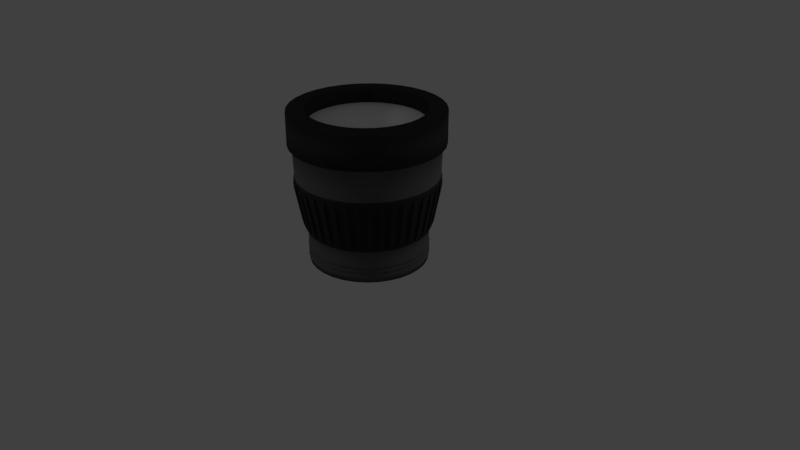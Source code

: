 # Source: Model_Fish_Eye_001.blend  (saved by Blender 2.79.0; exported with 4.5.12 LTS)
import bpy
from mathutils import Matrix  # noqa: F401  (used for matrix-valued properties, if any)

bpy.ops.wm.read_factory_settings(use_empty=True)
scene = bpy.context.scene
scene.name = 'Scene'

# ---- collections
col_collection_1 = bpy.data.collections.new('Collection 1'); scene.collection.children.link(col_collection_1)

# ---- materials (node trees are filled in below, after node groups)
mat_glass = bpy.data.materials.new('glass')
mat_glass.alpha_threshold = 0.0
mat_glass.use_transparent_shadow = False
mat_glass.roughness = 0.5
mat_material_001 = bpy.data.materials.new('Material.001')
mat_material_001.alpha_threshold = 0.0
mat_material_001.use_transparent_shadow = False
mat_material_001.diffuse_color = (0.1005, 0.1005, 0.1005, 1.0)
mat_material_001.specular_color = (0.6095, 0.6095, 0.6095)
mat_material_001.roughness = 0.5
mat_material_001.specular_intensity = 0.5397
mat_material_003 = bpy.data.materials.new('Material.003')
mat_material_003.alpha_threshold = 0.0
mat_material_003.use_transparent_shadow = False
mat_material_003.diffuse_color = (0.03007, 0.03007, 0.03007, 1.0)
mat_material_003.specular_color = (0.4432, 0.4432, 0.4432)
mat_material_003.roughness = 0.5
mat_material_003.specular_intensity = 0.3874
mat_material = bpy.data.materials.new('Material')
mat_material.alpha_threshold = 0.0
mat_material.use_transparent_shadow = False
mat_material.roughness = 0.5
mat_material.line_color = (0.0, 0.0, 0.0, 1.0)

# ---- material node trees

# ---- world
world_world = bpy.data.worlds.new('World'); scene.world = world_world
world_world.color = (0.05088, 0.05088, 0.05088)
world_world.use_sun_shadow = False
world_world.sun_shadow_jitter_overblur = 0.0
world_world.cycles.sampling_method = 'MANUAL'

# ---- cameras
cam_camera = bpy.data.cameras.new('Camera')
cam_camera.clip_end = 100.0
cam_camera.lens = 35.0
cam_camera.sensor_width = 32.0
cam_camera.sensor_height = 18.0
cam_camera.ortho_scale = 7.314
cam_camera.dof.focus_distance = 0.0
cam_camera.dof.aperture_fstop = 128.0

# ---- lights
light_lamp_004 = bpy.data.lights.new('Lamp.004', 'POINT')
light_lamp_004.transmission_factor = 0.0
light_lamp_004.cutoff_distance = 30.0
light_lamp_004.energy = 100.0
light_lamp_004.shadow_buffer_clip_start = 1.001
light_lamp_004.shadow_soft_size = 0.1
light_lamp_004.shadow_maximum_resolution = 0.006
light_lamp_004.use_absolute_resolution = True
light_lamp_002 = bpy.data.lights.new('Lamp.002', 'POINT')
light_lamp_002.transmission_factor = 0.0
light_lamp_002.cutoff_distance = 30.0
light_lamp_002.energy = 100.0
light_lamp_002.shadow_buffer_clip_start = 1.001
light_lamp_002.shadow_soft_size = 0.1
light_lamp_002.shadow_maximum_resolution = 0.006
light_lamp_002.use_absolute_resolution = True
light_lamp_001 = bpy.data.lights.new('Lamp.001', 'POINT')
light_lamp_001.transmission_factor = 0.0
light_lamp_001.cutoff_distance = 30.0
light_lamp_001.energy = 100.0
light_lamp_001.shadow_buffer_clip_start = 1.001
light_lamp_001.shadow_soft_size = 0.1
light_lamp_001.shadow_maximum_resolution = 0.006
light_lamp_001.use_absolute_resolution = True
light_lamp = bpy.data.lights.new('Lamp', 'POINT')
light_lamp.transmission_factor = 0.0
light_lamp.cutoff_distance = 30.0
light_lamp.energy = 100.0
light_lamp.shadow_buffer_clip_start = 1.001
light_lamp.shadow_soft_size = 0.1
light_lamp.shadow_maximum_resolution = 0.006
light_lamp.use_absolute_resolution = True

# ---- meshes
me_cylinder = bpy.data.meshes.new('Cylinder')
me_cylinder.from_pydata([(0.1928, 2.487, -1.057), (0.1928, 2.399, -1.003), (0.3909, 2.467, -1.057), (0.3739, 2.381, -1.003), (0.5815, 2.409, -1.057), (0.548, 2.329, -1.003), (0.757, 2.315, -1.057), (0.7085, 2.243, -1.003), (0.9109, 2.189, -1.057), (0.8492, 2.127, -1.003), (1.037, 2.035, -1.057), (0.9646, 1.987, -1.003), (1.131, 1.86, -1.057), (1.05, 1.826, -1.003), (1.189, 1.669, -1.057), (1.103, 1.652, -1.003), (1.208, 1.471, -1.057), (1.121, 1.471, -1.003), (1.189, 1.273, -1.057), (1.103, 1.29, -1.003), (1.131, 1.082, -1.057), (1.05, 1.116, -1.003), (1.037, 0.9067, -1.057), (0.9646, 0.9552, -1.003), (0.9109, 0.7528, -1.057), (0.8492, 0.8145, -1.003), (0.757, 0.6265, -1.057), (0.7085, 0.6991, -1.003), (0.5815, 0.5326, -1.057), (0.548, 0.6133, -1.003), (0.3909, 0.4748, -1.057), (0.3739, 0.5604, -1.003), (0.1928, 0.4553, -1.057), (0.1928, 0.5426, -1.003), (-0.005342, 0.4748, -1.057), (0.01169, 0.5604, -1.003), (-0.1959, 0.5326, -1.057), (-0.1624, 0.6133, -1.003), (-0.3714, 0.6265, -1.057), (-0.3229, 0.6991, -1.003), (-0.5254, 0.7528, -1.057), (-0.4636, 0.8145, -1.003), (-0.6517, 0.9067, -1.057), (-0.5791, 0.9552, -1.003), (-0.7455, 1.082, -1.057), (-0.6648, 1.116, -1.003), (-0.8033, 1.273, -1.057), (-0.7177, 1.29, -1.003), (-0.8228, 1.471, -1.057), (-0.7355, 1.471, -1.003), (-0.8033, 1.669, -1.057), (-0.7177, 1.652, -1.003), (-0.7455, 1.86, -1.057), (-0.6648, 1.826, -1.003), (-0.6517, 2.035, -1.057), (-0.5791, 1.987, -1.003), (-0.5254, 2.189, -1.057), (-0.4636, 2.127, -1.003), (-0.3714, 2.315, -1.057), (-0.3229, 2.243, -1.003), (-0.1959, 2.409, -1.057), (-0.1624, 2.329, -1.003), (-0.00534, 2.467, -1.057), (0.01169, 2.381, -1.003), (0.1928, 2.686, -6.46), (0.4298, 2.662, -6.46), (0.6577, 2.593, -6.46), (0.8677, 2.481, -6.46), (1.052, 2.33, -6.46), (1.203, 2.146, -6.46), (1.315, 1.936, -6.46), (1.384, 1.708, -6.46), (1.408, 1.471, -6.46), (1.384, 1.234, -6.46), (1.315, 1.006, -6.46), (1.203, 0.796, -6.46), (1.052, 0.6119, -6.46), (0.8677, 0.4608, -6.46), (0.6577, 0.3486, -6.46), (0.4298, 0.2795, -6.46), (0.1928, 0.2561, -6.46), (-0.0442, 0.2795, -6.46), (-0.2721, 0.3486, -6.46), (-0.4821, 0.4608, -6.46), (-0.6662, 0.6119, -6.46), (-0.8173, 0.796, -6.46), (-0.9295, 1.006, -6.46), (-0.9987, 1.234, -6.46), (-1.022, 1.471, -6.46), (-0.9986, 1.708, -6.46), (-0.9295, 1.936, -6.46), (-0.8173, 2.146, -6.46), (-0.6662, 2.33, -6.46), (-0.4821, 2.481, -6.46), (-0.2721, 2.593, -6.46), (-0.0442, 2.662, -6.46), (0.1928, 2.759, -6.565), (0.4442, 2.735, -6.565), (0.6859, 2.661, -6.565), (0.9087, 2.542, -6.565), (1.104, 2.382, -6.565), (1.264, 2.187, -6.565), (1.383, 1.964, -6.565), (1.457, 1.722, -6.565), (1.481, 1.471, -6.565), (1.457, 1.22, -6.565), (1.383, 0.9778, -6.565), (1.264, 0.755, -6.565), (1.104, 0.5598, -6.565), (0.9087, 0.3995, -6.565), (0.6859, 0.2804, -6.565), (0.4442, 0.2071, -6.565), (0.1928, 0.1823, -6.565), (-0.05859, 0.2071, -6.565), (-0.3003, 0.2804, -6.565), (-0.5231, 0.3995, -6.565), (-0.7184, 0.5598, -6.565), (-0.8786, 0.755, -6.565), (-0.9977, 0.9778, -6.565), (-1.071, 1.22, -6.565), (-1.096, 1.471, -6.565), (-1.071, 1.722, -6.565), (-0.9977, 1.964, -6.565), (-0.8786, 2.187, -6.565), (-0.7184, 2.382, -6.565), (-0.5231, 2.542, -6.565), (-0.3003, 2.661, -6.565), (-0.05859, 2.735, -6.565), (0.1928, 2.759, -8.614), (0.4442, 2.735, -8.614), (0.6859, 2.661, -8.614), (0.9087, 2.542, -8.614), (1.104, 2.382, -8.614), (1.264, 2.187, -8.614), (1.383, 1.964, -8.614), (1.457, 1.722, -8.614), (1.481, 1.471, -8.614), (1.457, 1.22, -8.614), (1.383, 0.9778, -8.614), (1.264, 0.755, -8.614), (1.104, 0.5598, -8.614), (0.9087, 0.3995, -8.614), (0.6859, 0.2804, -8.614), (0.4442, 0.2071, -8.614), (0.1928, 0.1823, -8.614), (-0.05859, 0.2071, -8.614), (-0.3003, 0.2804, -8.614), (-0.5231, 0.3995, -8.614), (-0.7184, 0.5598, -8.614), (-0.8786, 0.755, -8.614), (-0.9977, 0.9778, -8.614), (-1.071, 1.22, -8.614), (-1.096, 1.471, -8.614), (-1.071, 1.722, -8.614), (-0.9977, 1.964, -8.614), (-0.8786, 2.187, -8.614), (-0.7184, 2.382, -8.614), (-0.5231, 2.542, -8.614), (-0.3003, 2.661, -8.614), (-0.05859, 2.735, -8.614), (0.1928, 2.461, -8.706), (0.3859, 2.442, -8.706), (0.5716, 2.385, -8.706), (0.7428, 2.294, -8.706), (0.8928, 2.171, -8.706), (1.016, 2.021, -8.706), (1.107, 1.85, -8.706), (1.164, 1.664, -8.706), (1.183, 1.471, -8.706), (1.164, 1.278, -8.706), (1.107, 1.092, -8.706), (1.016, 0.9209, -8.706), (0.8928, 0.7709, -8.706), (0.7428, 0.6478, -8.706), (0.5716, 0.5563, -8.706), (0.3859, 0.5, -8.706), (0.1928, 0.481, -8.706), (-0.0003319, 0.5, -8.706), (-0.186, 0.5563, -8.706), (-0.3572, 0.6478, -8.706), (-0.5072, 0.7709, -8.706), (-0.6303, 0.9209, -8.706), (-0.7218, 1.092, -8.706), (-0.7781, 1.278, -8.706), (-0.7971, 1.471, -8.706), (-0.7781, 1.664, -8.706), (-0.7218, 1.85, -8.706), (-0.6303, 2.021, -8.706), (-0.5072, 2.171, -8.706), (-0.3572, 2.294, -8.706), (-0.186, 2.385, -8.706), (-0.0003301, 2.442, -8.706), (-0.543, 2.207, -1.132), (-0.6725, 2.049, -1.132), (1.154, 1.869, -1.132), (1.058, 2.049, -1.132), (0.3958, 0.4503, -1.132), (0.591, 0.5095, -1.132), (-0.8478, 1.471, -1.132), (-0.8279, 1.268, -1.132), (0.591, 2.432, -1.132), (0.3958, 2.492, -1.132), (1.058, 0.8928, -1.132), (1.154, 1.073, -1.132), (-0.5431, 0.7351, -1.132), (-0.3854, 0.6056, -1.132), (-0.3854, 2.336, -1.132), (1.213, 1.674, -1.132), (0.1928, 0.4303, -1.132), (-0.8279, 1.674, -1.132), (0.7709, 2.336, -1.132), (0.9286, 0.7351, -1.132), (-0.6725, 0.8928, -1.132), (-0.2054, 2.432, -1.132), (1.233, 1.471, -1.132), (-0.01022, 0.4503, -1.132), (-0.7686, 1.869, -1.132), (0.9286, 2.207, -1.132), (0.7709, 0.6056, -1.132), (-0.7686, 1.073, -1.132), (-0.01022, 2.492, -1.132), (1.213, 1.268, -1.132), (-0.2054, 0.5095, -1.132), (0.1928, 2.512, -1.132), (0.1928, 2.461, -7.728), (0.3859, 2.442, -7.728), (0.5716, 2.385, -7.728), (0.7428, 2.294, -7.728), (0.8928, 2.171, -7.728), (1.016, 2.021, -7.728), (1.107, 1.85, -7.728), (1.164, 1.664, -7.728), (1.183, 1.471, -7.728), (1.164, 1.278, -7.728), (1.107, 1.092, -7.728), (1.016, 0.9209, -7.728), (0.8928, 0.7709, -7.728), (0.7428, 0.6478, -7.728), (0.5716, 0.5563, -7.728), (0.3859, 0.5, -7.728), (0.1928, 0.481, -7.728), (-0.000332, 0.5, -7.728), (-0.186, 0.5563, -7.728), (-0.3572, 0.6478, -7.728), (-0.5072, 0.7709, -7.728), (-0.6303, 0.9209, -7.728), (-0.7218, 1.092, -7.728), (-0.7781, 1.278, -7.728), (-0.7971, 1.471, -7.728), (-0.7781, 1.664, -7.728), (-0.7218, 1.85, -7.728), (-0.6303, 2.021, -7.728), (-0.5072, 2.171, -7.728), (-0.3572, 2.294, -7.728), (-0.186, 2.385, -7.728), (-0.0003302, 2.442, -7.728), (-0.6653, 2.329, -4.422), (1.314, 1.935, -4.422), (0.4295, 0.2807, -4.422), (-1.021, 1.471, -4.422), (0.6572, 2.592, -4.422), (1.202, 0.7967, -4.422), (-0.6653, 0.6128, -4.422), (-0.4814, 2.48, -4.422), (1.383, 1.708, -4.422), (0.1928, 0.2573, -4.422), (-0.9974, 1.708, -4.422), (0.867, 2.48, -4.422), (1.051, 0.6128, -4.422), (-0.8162, 0.7967, -4.422), (-0.2716, 2.592, -4.422), (1.406, 1.471, -4.422), (-0.04396, 0.2807, -4.422), (-0.9284, 1.935, -4.422), (1.051, 2.329, -4.422), (0.867, 0.4619, -4.422), (-0.9284, 1.006, -4.422), (-0.04396, 2.661, -4.422), (1.383, 1.234, -4.422), (-0.2716, 0.3497, -4.422), (-0.8162, 2.145, -4.422), (1.202, 2.145, -4.422), (0.6572, 0.3497, -4.422), (-0.9974, 1.234, -4.422), (0.4295, 2.661, -4.422), (1.314, 1.006, -4.422), (-0.4814, 0.4619, -4.422), (0.1928, 2.684, -4.422), (-0.3647, 2.03, -5.758), (0.9278, 1.773, -5.758), (0.3503, 0.6923, -5.758), (-0.5968, 1.47, -5.758), (0.4989, 2.202, -5.758), (0.8546, 1.029, -5.758), (-0.3647, 0.9092, -5.758), (-0.2446, 2.128, -5.758), (0.9729, 1.624, -5.758), (0.1957, 0.6771, -5.758), (-0.5816, 1.624, -5.758), (0.6359, 2.128, -5.758), (0.756, 0.9092, -5.758), (-0.4633, 1.029, -5.758), (-0.1076, 2.202, -5.758), (0.9881, 1.47, -5.758), (0.04105, 0.6923, -5.758), (-0.5365, 1.773, -5.758), (0.756, 2.03, -5.758), (0.6359, 0.8106, -5.758), (-0.5365, 1.166, -5.758), (0.04105, 2.247, -5.758), (0.9729, 1.315, -5.758), (-0.1076, 0.7374, -5.758), (-0.4633, 1.91, -5.758), (0.8546, 1.91, -5.758), (0.4989, 0.7374, -5.758), (-0.5816, 1.315, -5.758), (0.3503, 2.247, -5.758), (0.9278, 1.166, -5.758), (-0.2446, 0.8106, -5.758), (0.1957, 2.262, -5.758), (-0.06808, 1.733, -6.6), (0.5402, 1.612, -6.6), (0.2684, 1.104, -6.6), (-0.1773, 1.47, -6.6), (0.3384, 1.814, -6.6), (0.5058, 1.262, -6.6), (-0.06808, 1.206, -6.6), (-0.01156, 1.78, -6.6), (0.5615, 1.542, -6.6), (0.1957, 1.097, -6.6), (-0.1702, 1.542, -6.6), (0.4029, 1.78, -6.6), (0.4594, 1.206, -6.6), (-0.1145, 1.262, -6.6), (0.05292, 1.814, -6.6), (0.5686, 1.47, -6.6), (0.1229, 1.104, -6.6), (-0.1489, 1.612, -6.6), (0.4594, 1.733, -6.6), (0.4029, 1.159, -6.6), (-0.1489, 1.327, -6.6), (0.1229, 1.835, -6.6), (0.5615, 1.397, -6.6), (0.05292, 1.125, -6.6), (-0.1145, 1.677, -6.6), (0.5058, 1.677, -6.6), (0.3384, 1.125, -6.6), (-0.1702, 1.397, -6.6), (0.2684, 1.835, -6.6), (0.5402, 1.327, -6.6), (-0.01156, 1.159, -6.6), (0.1957, 1.843, -6.6), (-0.3056, 1.804, -6.282), (-0.3613, 1.7, -6.282), (-0.3956, 1.587, -6.282), (-0.4072, 1.47, -6.282), (-0.03504, 0.9126, -6.282), (0.07805, 0.8783, -6.282), (0.1957, 0.8667, -6.282), (0.3133, 0.8783, -6.282), (0.7869, 1.352, -6.282), (0.7985, 1.47, -6.282), (0.7869, 1.587, -6.282), (0.7526, 1.7, -6.282), (0.07805, 2.061, -6.282), (-0.03504, 2.026, -6.282), (-0.1393, 1.971, -6.282), (-0.2306, 1.896, -6.282), (-0.3613, 1.239, -6.282), (-0.3056, 1.135, -6.282), (-0.2306, 1.043, -6.282), (-0.1393, 0.9683, -6.282), (0.5306, 0.9683, -6.282), (0.6219, 1.043, -6.282), (0.6969, 1.135, -6.282), (0.7526, 1.239, -6.282), (0.6219, 1.896, -6.282), (0.5306, 1.971, -6.282), (0.4263, 2.026, -6.282), (0.3133, 2.061, -6.282), (-0.3956, 1.352, -6.282), (0.1957, 2.072, -6.282), (0.4263, 0.9126, -6.282), (0.6969, 1.804, -6.282), (0.9777, 0.9468, -5.312), (1.065, 1.11, -5.312), (0.8606, 2.136, -5.312), (0.7178, 2.253, -5.312), (-0.329, 0.6868, -5.312), (-0.1661, 0.5998, -5.312), (0.5549, 2.34, -5.312), (0.3782, 2.394, -5.312), (-0.6759, 1.831, -5.312), (-0.7296, 1.654, -5.312), (1.118, 1.286, -5.312), (-0.7477, 1.47, -5.312), (-0.7296, 1.286, -5.312), (0.01062, 0.5462, -5.312), (0.1944, 0.5281, -5.312), (0.1944, 2.412, -5.312), (0.01063, 2.394, -5.312), (0.3782, 0.5462, -5.312), (0.5549, 0.5998, -5.312), (1.136, 1.47, -5.312), (1.118, 1.654, -5.312), (1.065, 1.831, -5.312), (0.9777, 1.994, -5.312), (-0.1661, 2.34, -5.312), (-0.329, 2.253, -5.312), (-0.6759, 1.11, -5.312), (-0.4717, 2.136, -5.312), (-0.5889, 1.994, -5.312), (-0.5889, 0.9468, -5.312), (-0.4717, 0.804, -5.312), (0.7178, 0.6868, -5.312), (0.8606, 0.804, -5.312), (0.1928, 2.489, 0.5961), (0.3915, 2.47, 0.5961), (0.5826, 2.412, 0.5961), (0.7586, 2.318, 0.5961), (0.913, 2.191, 0.5961), (1.04, 2.037, 0.5961), (1.134, 1.861, 0.5961), (1.192, 1.67, 0.5961), (1.211, 1.471, 0.5961), (1.192, 1.272, 0.5961), (1.134, 1.081, 0.5961), (1.04, 0.9051, 0.5961), (0.913, 0.7507, 0.5961), (0.7586, 0.6241, 0.5961), (0.5826, 0.5299, 0.5961), (0.3915, 0.472, 0.5961), (0.1928, 0.4524, 0.5961), (-0.005904, 0.472, 0.5961), (-0.197, 0.5299, 0.5961), (-0.3731, 0.6241, 0.5961), (-0.5274, 0.7507, 0.5961), (-0.6541, 0.9051, 0.5961), (-0.7482, 1.081, 0.5961), (-0.8061, 1.272, 0.5961), (-0.8257, 1.471, 0.5961), (-0.8061, 1.67, 0.5961), (-0.7482, 1.861, 0.5961), (-0.6541, 2.037, 0.5961), (-0.5274, 2.191, 0.5961), (-0.373, 2.318, 0.5961), (-0.197, 2.412, 0.5961), (-0.005902, 2.47, 0.5961), (0.1928, 2.489, 0.6549), (0.3915, 2.47, 0.6549), (0.5826, 2.412, 0.6549), (0.7586, 2.318, 0.6549), (0.913, 2.191, 0.6549), (1.04, 2.037, 0.6549), (1.134, 1.861, 0.6549), (1.192, 1.67, 0.6549), (1.211, 1.471, 0.6549), (1.192, 1.272, 0.6549), (1.134, 1.081, 0.6549), (1.04, 0.9051, 0.6549), (0.913, 0.7507, 0.6549), (0.7586, 0.6241, 0.6549), (0.5826, 0.5299, 0.6549), (0.3915, 0.472, 0.6549), (0.1928, 0.4524, 0.6549), (-0.005904, 0.472, 0.6549), (-0.197, 0.5299, 0.6549), (-0.3731, 0.6241, 0.6549), (-0.5274, 0.7507, 0.6549), (-0.6541, 0.9051, 0.6549), (-0.7482, 1.081, 0.6549), (-0.8061, 1.272, 0.6549), (-0.8257, 1.471, 0.6549), (-0.8061, 1.67, 0.6549), (-0.7482, 1.861, 0.6549), (-0.6541, 2.037, 0.6549), (-0.5274, 2.191, 0.6549), (-0.373, 2.318, 0.6549), (-0.197, 2.412, 0.6549), (-0.005902, 2.47, 0.6549), (0.3914, 2.47, 0.3232), (0.5825, 2.412, 0.3232), (0.7585, 2.318, 0.3232), (0.9128, 2.191, 0.3232), (1.039, 2.037, 0.3232), (1.134, 1.861, 0.3232), (1.191, 1.67, 0.3232), (1.211, 1.471, 0.3232), (1.191, 1.272, 0.3232), (1.134, 1.081, 0.3232), (1.039, 0.9052, 0.3232), (0.9128, 0.7509, 0.3232), (0.7585, 0.6243, 0.3232), (0.5825, 0.5302, 0.3232), (0.3914, 0.4722, 0.3232), (0.1928, 0.4526, 0.3232), (-0.005858, 0.4722, 0.3232), (-0.1969, 0.5302, 0.3232), (-0.3729, 0.6243, 0.3232), (-0.5272, 0.7509, 0.3232), (-0.6539, 0.9052, 0.3232), (-0.748, 1.081, 0.3232), (-0.8059, 1.272, 0.3232), (-0.8255, 1.471, 0.3232), (-0.8059, 1.67, 0.3232), (-0.748, 1.861, 0.3232), (-0.6539, 2.037, 0.3232), (-0.5272, 2.191, 0.3232), (-0.3729, 2.318, 0.3232), (-0.1969, 2.412, 0.3232), (-0.005856, 2.47, 0.3232), (0.1928, 2.489, 0.3232), (0.3914, 2.47, 0.2629), (0.5825, 2.412, 0.2629), (0.7585, 2.318, 0.2629), (0.9128, 2.191, 0.2629), (1.039, 2.037, 0.2629), (1.134, 1.861, 0.2629), (1.191, 1.67, 0.2629), (1.211, 1.471, 0.2629), (1.191, 1.272, 0.2629), (1.134, 1.081, 0.2629), (1.039, 0.9052, 0.2629), (0.9128, 0.7509, 0.2629), (0.7585, 0.6243, 0.2629), (0.5825, 0.5302, 0.2629), (0.3914, 0.4722, 0.2629), (0.1928, 0.4526, 0.2629), (-0.005858, 0.4722, 0.2629), (-0.1969, 0.5302, 0.2629), (-0.3729, 0.6243, 0.2629), (-0.5272, 0.7509, 0.2629), (-0.6539, 0.9052, 0.2629), (-0.748, 1.081, 0.2629), (-0.8059, 1.272, 0.2629), (-0.8255, 1.471, 0.2629), (-0.8059, 1.67, 0.2629), (-0.748, 1.861, 0.2629), (-0.6539, 2.037, 0.2629), (-0.5272, 2.191, 0.2629), (-0.3729, 2.318, 0.2629), (-0.1969, 2.412, 0.2629), (-0.005856, 2.47, 0.2629), (0.1928, 2.489, 0.2629), (0.3914, 2.47, 0.004563), (0.5825, 2.412, 0.004563), (0.7585, 2.318, 0.004563), (0.9128, 2.191, 0.004563), (1.039, 2.037, 0.004563), (1.134, 1.861, 0.004563), (1.191, 1.67, 0.004563), (1.211, 1.471, 0.004563), (1.191, 1.272, 0.004563), (1.134, 1.081, 0.004563), (1.039, 0.9052, 0.004563), (0.9128, 0.7509, 0.004563), (0.7585, 0.6243, 0.004563), (0.5825, 0.5302, 0.004563), (0.3914, 0.4722, 0.004563), (0.1928, 0.4526, 0.004563), (-0.005858, 0.4722, 0.004563), (-0.1969, 0.5302, 0.004563), (-0.3729, 0.6243, 0.004563), (-0.5272, 0.7509, 0.004563), (-0.6539, 0.9052, 0.004563), (-0.748, 1.081, 0.004563), (-0.8059, 1.272, 0.004563), (-0.8255, 1.471, 0.004563), (-0.8059, 1.67, 0.004563), (-0.748, 1.861, 0.004563), (-0.6539, 2.037, 0.004563), (-0.5272, 2.191, 0.004563), (-0.3729, 2.318, 0.004563), (-0.1969, 2.412, 0.004563), (-0.005856, 2.47, 0.004563), (0.1928, 2.489, 0.004563), (0.3914, 2.47, -0.06889), (0.5825, 2.412, -0.06889), (0.7585, 2.318, -0.06889), (0.9128, 2.191, -0.06889), (1.039, 2.037, -0.06889), (1.134, 1.861, -0.06889), (1.191, 1.67, -0.06889), (1.211, 1.471, -0.06889), (1.191, 1.272, -0.06889), (1.134, 1.081, -0.06889), (1.039, 0.9052, -0.06889), (0.9128, 0.7509, -0.06889), (0.7585, 0.6243, -0.06889), (0.5825, 0.5302, -0.06889), (0.3914, 0.4722, -0.06889), (0.1928, 0.4526, -0.06889), (-0.005858, 0.4722, -0.06889), (-0.1969, 0.5302, -0.06889), (-0.3729, 0.6243, -0.06889), (-0.5272, 0.7509, -0.06889), (-0.6539, 0.9052, -0.06889), (-0.748, 1.081, -0.06889), (-0.8059, 1.272, -0.06889), (-0.8255, 1.471, -0.06889), (-0.8059, 1.67, -0.06889), (-0.748, 1.861, -0.06889), (-0.6539, 2.037, -0.06889), (-0.5272, 2.191, -0.06889), (-0.3729, 2.318, -0.06889), (-0.1969, 2.412, -0.06889), (-0.005856, 2.47, -0.06889), (0.1928, 2.489, -0.06889), (0.1928, 2.476, 0.7151), (0.3889, 2.457, 0.7151), (0.5775, 2.4, 0.7151), (0.7513, 2.307, 0.7151), (0.9036, 2.182, 0.7151), (1.029, 2.029, 0.7151), (1.122, 1.856, 0.7151), (1.179, 1.667, 0.7151), (1.198, 1.471, 0.7151), (1.179, 1.275, 0.7151), (1.122, 1.086, 0.7151), (1.029, 0.9124, 0.7151), (0.9036, 0.7601, 0.7151), (0.7513, 0.635, 0.7151), (0.5775, 0.5421, 0.7151), (0.3889, 0.4849, 0.7151), (0.1928, 0.4656, 0.7151), (-0.003326, 0.4849, 0.7151), (-0.1919, 0.5421, 0.7151), (-0.3657, 0.635, 0.7151), (-0.518, 0.7601, 0.7151), (-0.6431, 0.9124, 0.7151), (-0.736, 1.086, 0.7151), (-0.7932, 1.275, 0.7151), (-0.8125, 1.471, 0.7151), (-0.7932, 1.667, 0.7151), (-0.736, 1.856, 0.7151), (-0.6431, 2.029, 0.7151), (-0.518, 2.182, 0.7151), (-0.3657, 2.307, 0.7151), (-0.1919, 2.4, 0.7151), (-0.003324, 2.457, 0.7151), (0.1928, 2.477, 0.5555), (0.389, 2.457, 0.5555), (0.5777, 2.4, 0.5555), (0.7516, 2.307, 0.5555), (0.904, 2.182, 0.5555), (1.029, 2.03, 0.5555), (1.122, 1.856, 0.5555), (1.179, 1.667, 0.5555), (1.199, 1.471, 0.5555), (1.179, 1.275, 0.5555), (1.122, 1.086, 0.5555), (1.029, 0.9121, 0.5555), (0.904, 0.7597, 0.5555), (0.7516, 0.6346, 0.5555), (0.5777, 0.5416, 0.5555), (0.389, 0.4844, 0.5555), (0.1928, 0.4651, 0.5555), (-0.003435, 0.4844, 0.5555), (-0.1921, 0.5416, 0.5555), (-0.366, 0.6346, 0.5555), (-0.5184, 0.7597, 0.5555), (-0.6435, 0.9121, 0.5555), (-0.7365, 1.086, 0.5555), (-0.7937, 1.275, 0.5555), (-0.813, 1.471, 0.5555), (-0.7937, 1.667, 0.5555), (-0.7365, 1.856, 0.5555), (-0.6435, 2.03, 0.5555), (-0.5184, 2.182, 0.5555), (-0.366, 2.307, 0.5555), (-0.1921, 2.4, 0.5555), (-0.003433, 2.457, 0.5555), (0.3891, 2.458, 0.3583), (0.5778, 2.4, 0.3583), (0.7517, 2.307, 0.3583), (0.9042, 2.182, 0.3583), (1.029, 2.03, 0.3583), (1.122, 1.856, 0.3583), (1.18, 1.667, 0.3583), (1.199, 1.471, 0.3583), (1.18, 1.275, 0.3583), (1.122, 1.086, 0.3583), (1.029, 0.912, 0.3583), (0.9042, 0.7595, 0.3583), (0.7517, 0.6344, 0.3583), (0.5778, 0.5414, 0.3583), (0.3891, 0.4842, 0.3583), (0.1928, 0.4648, 0.3583), (-0.003481, 0.4842, 0.3583), (-0.1922, 0.5414, 0.3583), (-0.3661, 0.6344, 0.3583), (-0.5186, 0.7595, 0.3583), (-0.6437, 0.912, 0.3583), (-0.7367, 1.086, 0.3583), (-0.7939, 1.275, 0.3583), (-0.8133, 1.471, 0.3583), (-0.7939, 1.667, 0.3583), (-0.7367, 1.856, 0.3583), (-0.6437, 2.03, 0.3583), (-0.5186, 2.182, 0.3583), (-0.3661, 2.307, 0.3583), (-0.1922, 2.4, 0.3583), (-0.003479, 2.458, 0.3583), (0.1928, 2.477, 0.3583), (0.1928, 2.476, 0.2195), (0.389, 2.457, 0.2195), (0.5776, 2.4, 0.2195), (0.7514, 2.307, 0.2195), (0.9038, 2.182, 0.2195), (1.029, 2.03, 0.2195), (1.122, 1.856, 0.2195), (1.179, 1.667, 0.2195), (1.198, 1.471, 0.2195), (1.179, 1.275, 0.2195), (1.122, 1.086, 0.2195), (1.029, 0.9123, 0.2195), (0.9038, 0.7599, 0.2195), (0.7514, 0.6348, 0.2195), (0.5776, 0.5419, 0.2195), (0.389, 0.4847, 0.2195), (0.1928, 0.4654, 0.2195), (-0.003376, 0.4847, 0.2195), (-0.192, 0.5419, 0.2195), (-0.3659, 0.6348, 0.2195), (-0.5182, 0.7599, 0.2195), (-0.6433, 0.9123, 0.2195), (-0.7362, 1.086, 0.2195), (-0.7934, 1.275, 0.2195), (-0.8127, 1.471, 0.2195), (-0.7934, 1.667, 0.2195), (-0.7362, 1.856, 0.2195), (-0.6433, 2.03, 0.2195), (-0.5182, 2.182, 0.2195), (-0.3658, 2.307, 0.2195), (-0.192, 2.4, 0.2195), (-0.003374, 2.457, 0.2195), (0.3889, 2.457, 0.03259), (0.5776, 2.4, 0.03259), (0.7514, 2.307, 0.03259), (0.9038, 2.182, 0.03259), (1.029, 2.03, 0.03259), (1.122, 1.856, 0.03259), (1.179, 1.667, 0.03259), (1.198, 1.471, 0.03259), (1.179, 1.275, 0.03259), (1.122, 1.086, 0.03259), (1.029, 0.9123, 0.03259), (0.9038, 0.7599, 0.03259), (0.7514, 0.6349, 0.03259), (0.5776, 0.542, 0.03259), (0.3889, 0.4848, 0.03259), (0.1928, 0.4655, 0.03259), (-0.00336, 0.4848, 0.03259), (-0.192, 0.542, 0.03259), (-0.3658, 0.6349, 0.03259), (-0.5182, 0.7599, 0.03259), (-0.6432, 0.9123, 0.03259), (-0.7361, 1.086, 0.03259), (-0.7933, 1.275, 0.03259), (-0.8127, 1.471, 0.03259), (-0.7933, 1.667, 0.03259), (-0.7361, 1.856, 0.03259), (-0.6432, 2.03, 0.03259), (-0.5182, 2.182, 0.03259), (-0.3658, 2.307, 0.03259), (-0.192, 2.4, 0.03259), (-0.003358, 2.457, 0.03259), (0.1928, 2.476, 0.03259), (0.3889, 2.457, -0.1082), (0.5776, 2.4, -0.1082), (0.7514, 2.307, -0.1082), (0.9038, 2.182, -0.1082), (1.029, 2.03, -0.1082), (1.122, 1.856, -0.1082), (1.179, 1.667, -0.1082), (1.198, 1.471, -0.1082), (1.179, 1.275, -0.1082), (1.122, 1.086, -0.1082), (1.029, 0.9123, -0.1082), (0.9038, 0.7599, -0.1082), (0.7514, 0.6349, -0.1082), (0.5776, 0.542, -0.1082), (0.3889, 0.4848, -0.1082), (0.1928, 0.4655, -0.1082), (-0.003358, 0.4848, -0.1082), (-0.192, 0.542, -0.1082), (-0.3658, 0.6349, -0.1082), (-0.5182, 0.7599, -0.1082), (-0.6432, 0.9123, -0.1082), (-0.7361, 1.086, -0.1082), (-0.7933, 1.275, -0.1082), (-0.8127, 1.471, -0.1082), (-0.7933, 1.667, -0.1082), (-0.7361, 1.856, -0.1082), (-0.6432, 2.03, -0.1082), (-0.5182, 2.182, -0.1082), (-0.3658, 2.307, -0.1082), (-0.192, 2.4, -0.1082), (-0.003356, 2.457, -0.1082), (0.1928, 2.476, -0.1082), (0.1928, 2.476, 0.9797), (0.3889, 2.457, 0.9797), (0.5776, 2.4, 0.9797), (0.7514, 2.307, 0.9797), (0.9037, 2.182, 0.9797), (1.029, 2.029, 0.9797), (1.122, 1.856, 0.9797), (1.179, 1.667, 0.9797), (1.198, 1.471, 0.9797), (1.179, 1.275, 0.9797), (1.122, 1.086, 0.9797), (1.029, 0.9123, 0.9797), (0.9037, 0.76, 0.9797), (0.7514, 0.6349, 0.9797), (0.5776, 0.542, 0.9797), (0.3889, 0.4848, 0.9797), (0.1928, 0.4655, 0.9797), (-0.003356, 0.4848, 0.9797), (-0.192, 0.542, 0.9797), (-0.3658, 0.6349, 0.9797), (-0.5182, 0.76, 0.9797), (-0.6432, 0.9123, 0.9797), (-0.7361, 1.086, 0.9797), (-0.7933, 1.275, 0.9797), (-0.8126, 1.471, 0.9797), (-0.7933, 1.667, 0.9797), (-0.7361, 1.856, 0.9797), (-0.6432, 2.029, 0.9797), (-0.5182, 2.182, 0.9797), (-0.3658, 2.307, 0.9797), (-0.192, 2.4, 0.9797), (-0.003354, 2.457, 0.9797), (0.1191, 0.3258, -4.322), (0.1418, 0.4811, -1.281), (0.1134, 0.2633, -4.278), (0.1347, 0.4276, -1.237), (0.02957, 0.3342, -4.319), (0.05223, 0.4895, -1.278), (0.02379, 0.2717, -4.274), (0.04511, 0.436, -1.233), (0.1223, 0.3472, -3.903), (0.1151, 0.27, -3.859), (0.02556, 0.2784, -3.855), (0.03269, 0.3556, -3.9), (0.1384, 0.4581, -1.731), (0.1313, 0.3809, -1.686), (0.04176, 0.3893, -1.683), (0.04888, 0.4665, -1.727), (0.3027, 0.3226, -4.322), (0.3002, 0.4795, -1.281), (0.3071, 0.2599, -4.278), (0.3018, 0.4255, -1.237), (0.213, 0.3165, -4.319), (0.2104, 0.4735, -1.278), (0.2173, 0.2539, -4.274), (0.212, 0.4195, -1.233), (0.3024, 0.3442, -3.903), (0.3077, 0.2668, -3.859), (0.218, 0.2608, -3.855), (0.2126, 0.3382, -3.9), (0.3006, 0.4563, -1.731), (0.3059, 0.3789, -1.686), (0.2162, 0.3729, -1.683), (0.2108, 0.4503, -1.727), (0.4835, 0.3547, -4.322), (0.4559, 0.5092, -1.281), (0.4979, 0.2936, -4.278), (0.4661, 0.4562, -1.237), (0.3959, 0.3344, -4.319), (0.3682, 0.4889, -1.278), (0.4102, 0.2732, -4.274), (0.3784, 0.4358, -1.233), (0.4797, 0.376, -3.903), (0.4974, 0.3005, -3.859), (0.4098, 0.2802, -3.855), (0.3921, 0.3557, -3.9), (0.46, 0.4864, -1.731), (0.4776, 0.4109, -1.686), (0.39, 0.3905, -1.683), (0.3723, 0.466, -1.727), (0.6568, 0.4155, -4.322), (0.6047, 0.5635, -1.281), (0.6808, 0.3574, -4.278), (0.6233, 0.5128, -1.237), (0.5736, 0.3813, -4.319), (0.5215, 0.5294, -1.278), (0.5976, 0.3233, -4.274), (0.5401, 0.4787, -1.233), (0.6497, 0.4359, -3.903), (0.6792, 0.3642, -3.859), (0.596, 0.33, -3.855), (0.5664, 0.4017, -3.9), (0.6124, 0.5416, -1.731), (0.642, 0.4699, -1.686), (0.5588, 0.4358, -1.683), (0.5292, 0.5075, -1.727), (0.8282, 0.5091, -4.322), (0.753, 0.6469, -1.281), (0.8611, 0.4557, -4.278), (0.7794, 0.5998, -1.237), (0.7515, 0.4621, -4.319), (0.6763, 0.5999, -1.278), (0.7844, 0.4086, -4.274), (0.7028, 0.5528, -1.233), (0.8178, 0.5281, -3.903), (0.8585, 0.4621, -3.859), (0.7818, 0.4151, -3.855), (0.7411, 0.4811, -3.9), (0.7641, 0.6265, -1.731), (0.8048, 0.5605, -1.686), (0.7281, 0.5135, -1.683), (0.6874, 0.5795, -1.727), (0.9733, 0.6216, -4.322), (0.877, 0.7456, -1.281), (1.014, 0.5742, -4.278), (0.9107, 0.7033, -1.237), (0.9052, 0.5629, -4.319), (0.8089, 0.6868, -1.278), (0.9463, 0.5154, -4.274), (0.8425, 0.6446, -1.233), (0.96, 0.6387, -3.903), (1.011, 0.5801, -3.859), (0.9427, 0.5213, -3.855), (0.8919, 0.58, -3.9), (0.8912, 0.7272, -1.731), (0.942, 0.6686, -1.686), (0.8739, 0.6099, -1.683), (0.8231, 0.6685, -1.727), (1.099, 0.7559, -4.322), (0.9836, 0.8628, -1.281), (1.147, 0.7157, -4.278), (1.024, 0.8266, -1.237), (1.041, 0.687, -4.319), (0.9258, 0.7939, -1.278), (1.089, 0.6468, -4.274), (0.9658, 0.7576, -1.233), (1.083, 0.7707, -3.903), (1.142, 0.7209, -3.859), (1.084, 0.652, -3.855), (1.025, 0.7018, -3.9), (1.001, 0.847, -1.731), (1.06, 0.7973, -1.686), (1.002, 0.7284, -1.683), (0.9428, 0.7781, -1.727), (1.201, 0.9086, -4.322), (1.07, 0.9957, -1.281), (1.255, 0.8766, -4.278), (1.115, 0.9663, -1.237), (1.155, 0.8313, -4.319), (1.024, 0.9184, -1.278), (1.209, 0.7993, -4.274), (1.069, 0.889, -1.233), (1.183, 0.9206, -3.903), (1.249, 0.8811, -3.859), (1.203, 0.8038, -3.855), (1.137, 0.8433, -3.9), (1.089, 0.9828, -1.731), (1.156, 0.9433, -1.686), (1.11, 0.866, -1.683), (1.043, 0.9055, -1.727), (1.276, 1.076, -4.322), (1.133, 1.141, -1.281), (1.334, 1.053, -4.278), (1.183, 1.119, -1.237), (1.243, 0.992, -4.319), (1.1, 1.057, -1.278), (1.301, 0.969, -4.274), (1.15, 1.035, -1.233), (1.256, 1.085, -3.903), (1.329, 1.056, -3.859), (1.295, 0.9726, -3.855), (1.223, 1.001, -3.9), (1.154, 1.131, -1.731), (1.226, 1.103, -1.686), (1.193, 1.019, -1.683), (1.121, 1.047, -1.727), (1.324, 1.253, -4.322), (1.173, 1.294, -1.281), (1.386, 1.24, -4.278), (1.225, 1.28, -1.237), (1.305, 1.165, -4.319), (1.154, 1.206, -1.278), (1.367, 1.152, -4.274), (1.206, 1.193, -1.233), (1.304, 1.258, -3.903), (1.379, 1.242, -3.859), (1.36, 1.154, -3.855), (1.284, 1.171, -3.9), (1.195, 1.288, -1.731), (1.271, 1.272, -1.686), (1.252, 1.184, -1.683), (1.176, 1.2, -1.727), (1.344, 1.435, -4.322), (1.188, 1.452, -1.281), (1.407, 1.432, -4.278), (1.242, 1.447, -1.237), (1.339, 1.346, -4.319), (1.183, 1.362, -1.278), (1.402, 1.342, -4.274), (1.237, 1.357, -1.233), (1.322, 1.438, -3.903), (1.4, 1.434, -3.859), (1.395, 1.344, -3.855), (1.318, 1.348, -3.9), (1.211, 1.449, -1.731), (1.288, 1.445, -1.686), (1.284, 1.356, -1.683), (1.206, 1.36, -1.727), (1.337, 1.619, -4.322), (1.18, 1.61, -1.281), (1.399, 1.626, -4.278), (1.234, 1.614, -1.237), (1.346, 1.529, -4.319), (1.19, 1.52, -1.278), (1.409, 1.536, -4.274), (1.244, 1.524, -1.233), (1.315, 1.618, -3.903), (1.392, 1.626, -3.859), (1.402, 1.537, -3.855), (1.325, 1.528, -3.9), (1.203, 1.611, -1.731), (1.28, 1.62, -1.686), (1.29, 1.53, -1.683), (1.213, 1.522, -1.727), (1.297, 1.798, -4.322), (1.144, 1.764, -1.281), (1.358, 1.815, -4.278), (1.197, 1.777, -1.237), (1.321, 1.711, -4.319), (1.168, 1.677, -1.278), (1.382, 1.728, -4.274), (1.221, 1.69, -1.233), (1.276, 1.793, -3.903), (1.351, 1.814, -3.859), (1.375, 1.727, -3.855), (1.3, 1.707, -3.9), (1.167, 1.769, -1.731), (1.241, 1.79, -1.686), (1.265, 1.703, -1.683), (1.191, 1.682, -1.727), (1.23, 1.969, -4.322), (1.084, 1.911, -1.281), (1.287, 1.995, -4.278), (1.134, 1.931, -1.237), (1.267, 1.887, -4.319), (1.121, 1.829, -1.278), (1.324, 1.913, -4.274), (1.171, 1.85, -1.233), (1.21, 1.961, -3.903), (1.28, 1.993, -3.859), (1.317, 1.911, -3.855), (1.247, 1.879, -3.9), (1.105, 1.919, -1.731), (1.176, 1.952, -1.686), (1.213, 1.87, -1.683), (1.143, 1.838, -1.727), (1.143, 2.126, -4.322), (1.008, 2.046, -1.281), (1.195, 2.162, -4.278), (1.054, 2.074, -1.237), (1.193, 2.052, -4.319), (1.058, 1.971, -1.278), (1.245, 2.087, -4.274), (1.104, 1.999, -1.233), (1.124, 2.115, -3.903), (1.189, 2.159, -3.859), (1.239, 2.084, -3.855), (1.174, 2.041, -3.9), (1.028, 2.058, -1.731), (1.092, 2.101, -1.686), (1.143, 2.026, -1.683), (1.078, 1.983, -1.727), (1.025, 2.267, -4.322), (0.9047, 2.166, -1.281), (1.07, 2.31, -4.278), (0.9455, 2.201, -1.237), (1.086, 2.201, -4.319), (0.9661, 2.1, -1.278), (1.132, 2.244, -4.274), (1.007, 2.135, -1.233), (1.008, 2.253, -3.903), (1.065, 2.306, -3.859), (1.126, 2.24, -3.855), (1.07, 2.187, -3.9), (0.9224, 2.181, -1.731), (0.979, 2.234, -1.686), (1.04, 2.168, -1.683), (0.9839, 2.115, -1.727), (0.8658, 2.405, -4.322), (0.7637, 2.286, -1.281), (0.9041, 2.455, -4.278), (0.7983, 2.327, -1.237), (0.937, 2.35, -4.319), (0.8349, 2.231, -1.278), (0.9753, 2.4, -4.274), (0.8695, 2.272, -1.233), (0.8518, 2.389, -3.903), (0.899, 2.45, -3.859), (0.9702, 2.395, -3.855), (0.9229, 2.334, -3.9), (0.7788, 2.303, -1.731), (0.8261, 2.365, -1.686), (0.8973, 2.31, -1.683), (0.85, 2.248, -1.727), (0.7092, 2.501, -4.322), (0.6275, 2.367, -1.281), (0.739, 2.556, -4.278), (0.655, 2.413, -1.237), (0.7883, 2.458, -4.319), (0.7065, 2.324, -1.278), (0.8181, 2.513, -4.274), (0.7341, 2.37, -1.233), (0.6979, 2.482, -3.903), (0.7347, 2.551, -3.859), (0.8138, 2.508, -3.855), (0.777, 2.439, -3.9), (0.6395, 2.387, -1.731), (0.6764, 2.455, -1.686), (0.7554, 2.412, -1.683), (0.7186, 2.344, -1.727), (0.5392, 2.57, -4.322), (0.48, 2.425, -1.281), (0.5598, 2.63, -4.278), (0.4997, 2.475, -1.237), (0.6241, 2.541, -4.319), (0.565, 2.395, -1.278), (0.6447, 2.6, -4.274), (0.5847, 2.446, -1.233), (0.531, 2.55, -3.903), (0.5564, 2.624, -3.859), (0.6414, 2.594, -3.855), (0.616, 2.521, -3.9), (0.4888, 2.446, -1.731), (0.5142, 2.52, -1.686), (0.5991, 2.49, -1.683), (0.5737, 2.417, -1.727), (0.3603, 2.612, -4.322), (0.3252, 2.459, -1.281), (0.371, 2.673, -4.278), (0.3366, 2.511, -1.237), (0.4489, 2.596, -4.319), (0.4138, 2.443, -1.278), (0.4596, 2.658, -4.274), (0.4252, 2.496, -1.233), (0.3554, 2.59, -3.903), (0.3687, 2.667, -3.859), (0.4573, 2.651, -3.855), (0.444, 2.575, -3.9), (0.3304, 2.481, -1.731), (0.3437, 2.558, -1.686), (0.4323, 2.542, -1.683), (0.419, 2.466, -1.727), (0.177, 2.624, -4.322), (0.1669, 2.467, -1.281), (0.1777, 2.686, -4.278), (0.1697, 2.521, -1.237), (0.267, 2.622, -4.319), (0.2569, 2.466, -1.278), (0.2677, 2.685, -4.274), (0.2597, 2.52, -1.233), (0.1756, 2.602, -3.903), (0.1765, 2.68, -3.859), (0.2665, 2.678, -3.855), (0.2656, 2.601, -3.9), (0.1684, 2.49, -1.731), (0.1693, 2.568, -1.686), (0.2593, 2.566, -1.683), (0.2584, 2.489, -1.727), (-0.005773, 2.606, -4.322), (0.009382, 2.45, -1.281), (-0.01513, 2.668, -4.278), (0.003493, 2.504, -1.237), (0.08321, 2.619, -4.319), (0.09836, 2.463, -1.278), (0.07385, 2.681, -4.274), (0.09248, 2.517, -1.233), (-0.003684, 2.585, -3.903), (-0.01524, 2.661, -3.859), (0.07374, 2.675, -3.855), (0.0853, 2.598, -3.9), (0.007141, 2.473, -1.731), (-0.004419, 2.55, -1.686), (0.08456, 2.563, -1.683), (0.09612, 2.486, -1.727), (-0.1834, 2.563, -4.322), (-0.1434, 2.412, -1.281), (-0.2026, 2.623, -4.278), (-0.1578, 2.464, -1.237), (-0.09769, 2.591, -4.319), (-0.05767, 2.439, -1.278), (-0.1169, 2.65, -4.274), (-0.07209, 2.491, -1.233), (-0.1779, 2.542, -3.903), (-0.2016, 2.616, -3.859), (-0.1159, 2.644, -3.855), (-0.09217, 2.57, -3.9), (-0.1493, 2.434, -1.731), (-0.173, 2.508, -1.686), (-0.0873, 2.535, -1.683), (-0.06359, 2.461, -1.727), (-0.3512, 2.489, -4.322), (-0.2874, 2.345, -1.281), (-0.3798, 2.545, -4.278), (-0.31, 2.395, -1.237), (-0.271, 2.53, -4.319), (-0.2072, 2.386, -1.278), (-0.2996, 2.586, -4.274), (-0.2298, 2.435, -1.233), (-0.3424, 2.469, -3.903), (-0.3777, 2.538, -3.859), (-0.2975, 2.579, -3.855), (-0.2622, 2.51, -3.9), (-0.2968, 2.367, -1.731), (-0.3321, 2.436, -1.686), (-0.2519, 2.477, -1.683), (-0.2166, 2.407, -1.727), (-0.505, 2.388, -4.322), (-0.419, 2.257, -1.281), (-0.5421, 2.439, -4.278), (-0.4491, 2.302, -1.237), (-0.4323, 2.442, -4.319), (-0.3463, 2.31, -1.278), (-0.4695, 2.492, -4.274), (-0.3765, 2.355, -1.233), (-0.4931, 2.37, -3.903), (-0.539, 2.433, -3.859), (-0.4663, 2.486, -3.855), (-0.4205, 2.423, -3.9), (-0.4317, 2.277, -1.731), (-0.4775, 2.339, -1.686), (-0.4049, 2.392, -1.683), (-0.359, 2.33, -1.727), (-0.6406, 2.265, -4.322), (-0.5346, 2.149, -1.281), (-0.6854, 2.309, -4.278), (-0.5716, 2.188, -1.237), (-0.5774, 2.329, -4.319), (-0.4715, 2.213, -1.278), (-0.6222, 2.373, -4.274), (-0.5084, 2.252, -1.233), (-0.626, 2.249, -3.903), (-0.6813, 2.303, -3.859), (-0.6181, 2.367, -3.855), (-0.5628, 2.313, -3.9), (-0.5503, 2.166, -1.731), (-0.6056, 2.22, -1.686), (-0.5424, 2.284, -1.683), (-0.4871, 2.23, -1.727), (-0.77, 2.098, -4.322), (-0.6468, 2.001, -1.281), (-0.8213, 2.135, -4.278), (-0.6896, 2.034, -1.237), (-0.7179, 2.172, -4.319), (-0.5947, 2.075, -1.278), (-0.7692, 2.208, -4.274), (-0.6375, 2.107, -1.233), (-0.753, 2.085, -3.903), (-0.8163, 2.13, -3.859), (-0.7642, 2.203, -3.855), (-0.7009, 2.158, -3.9), (-0.665, 2.016, -1.731), (-0.7283, 2.06, -1.686), (-0.6763, 2.134, -1.683), (-0.613, 2.089, -1.727), (-0.8594, 1.938, -4.322), (-0.7223, 1.862, -1.281), (-0.9158, 1.966, -4.278), (-0.7698, 1.887, -1.237), (-0.8198, 2.019, -4.319), (-0.6826, 1.943, -1.278), (-0.8762, 2.046, -4.274), (-0.7301, 1.968, -1.233), (-0.8405, 1.928, -3.903), (-0.9102, 1.962, -3.859), (-0.8705, 2.042, -3.855), (-0.8009, 2.008, -3.9), (-0.7425, 1.873, -1.731), (-0.8122, 1.907, -1.686), (-0.7726, 1.988, -1.683), (-0.7029, 1.954, -1.727), (-0.922, 1.765, -4.322), (-0.7744, 1.712, -1.281), (-0.9821, 1.784, -4.278), (-0.8254, 1.73, -1.237), (-0.8958, 1.852, -4.319), (-0.7482, 1.798, -1.278), (-0.9559, 1.87, -4.274), (-0.7992, 1.816, -1.233), (-0.9016, 1.758, -3.903), (-0.9759, 1.781, -3.859), (-0.9497, 1.867, -3.855), (-0.8755, 1.844, -3.9), (-0.7962, 1.72, -1.731), (-0.8704, 1.742, -1.686), (-0.8442, 1.829, -1.683), (-0.77, 1.806, -1.727), (-0.956, 1.585, -4.322), (-0.8018, 1.556, -1.281), (-1.018, 1.593, -4.278), (-0.855, 1.565, -1.237), (-0.944, 1.674, -4.319), (-0.7897, 1.645, -1.278), (-1.006, 1.682, -4.274), (-0.8429, 1.655, -1.233), (-0.9348, 1.581, -3.903), (-1.012, 1.591, -3.859), (-0.9996, 1.68, -3.855), (-0.9227, 1.67, -3.9), (-0.8246, 1.56, -1.731), (-0.9014, 1.571, -1.686), (-0.8894, 1.66, -1.683), (-0.8125, 1.65, -1.727), (-0.9561, 1.401, -4.322), (-0.7992, 1.398, -1.281), (-1.019, 1.4, -4.278), (-0.8532, 1.398, -1.237), (-0.9586, 1.491, -4.319), (-0.8017, 1.488, -1.278), (-1.021, 1.49, -4.274), (-0.8557, 1.488, -1.233), (-0.9345, 1.401, -3.903), (-1.012, 1.399, -3.859), (-1.014, 1.489, -3.855), (-0.9369, 1.491, -3.9), (-0.8224, 1.398, -1.731), (-0.9, 1.396, -1.686), (-0.9024, 1.486, -1.683), (-0.8249, 1.488, -1.727), (-0.9313, 1.22, -4.322), (-0.7758, 1.241, -1.281), (-0.993, 1.208, -4.278), (-0.8292, 1.233, -1.237), (-0.9481, 1.308, -4.319), (-0.7926, 1.329, -1.278), (-1.01, 1.296, -4.274), (-0.846, 1.321, -1.233), (-0.9099, 1.222, -3.903), (-0.986, 1.208, -3.859), (-1.003, 1.296, -3.855), (-0.9267, 1.311, -3.9), (-0.7988, 1.238, -1.731), (-0.875, 1.223, -1.686), (-0.8918, 1.312, -1.683), (-0.8156, 1.326, -1.727), (-0.8776, 1.044, -4.322), (-0.7276, 1.09, -1.281), (-0.9366, 1.022, -4.278), (-0.779, 1.073, -1.237), (-0.9084, 1.128, -4.319), (-0.7583, 1.175, -1.278), (-0.9673, 1.107, -4.274), (-0.8097, 1.158, -1.233), (-0.8569, 1.05, -3.903), (-0.9297, 1.024, -3.859), (-0.9605, 1.108, -3.855), (-0.8877, 1.135, -3.9), (-0.7498, 1.083, -1.731), (-0.8226, 1.057, -1.686), (-0.8533, 1.141, -1.683), (-0.7805, 1.168, -1.727), (-0.7964, 0.8792, -4.322), (-0.6557, 0.9488, -1.281), (-0.8511, 0.8484, -4.278), (-0.7038, 0.9242, -1.237), (-0.8403, 0.9577, -4.319), (-0.6997, 1.027, -1.278), (-0.8951, 0.9269, -4.274), (-0.7478, 1.003, -1.233), (-0.777, 0.8888, -3.903), (-0.8446, 0.8508, -3.859), (-0.8886, 0.9293, -3.855), (-0.821, 0.9673, -3.9), (-0.6765, 0.9385, -1.731), (-0.7441, 0.9005, -1.686), (-0.7881, 0.979, -1.683), (-0.7205, 1.017, -1.727), (-0.6859, 0.7226, -4.322), (-0.5582, 0.8138, -1.281), (-0.735, 0.6834, -4.278), (-0.6018, 0.7819, -1.237), (-0.7419, 0.793, -4.319), (-0.6142, 0.8842, -1.278), (-0.791, 0.7539, -4.274), (-0.6577, 0.8523, -1.233), (-0.6683, 0.7351, -3.903), (-0.729, 0.6868, -3.859), (-0.7849, 0.7572, -3.855), (-0.7243, 0.8056, -3.9), (-0.5771, 0.8003, -1.731), (-0.6377, 0.752, -1.686), (-0.6937, 0.8224, -1.683), (-0.6331, 0.8708, -1.727), (-0.5568, 0.5921, -4.322), (-0.4454, 0.7026, -1.281), (-0.599, 0.5455, -4.278), (-0.4832, 0.6641, -1.237), (-0.6233, 0.6526, -4.319), (-0.5119, 0.7631, -1.278), (-0.6655, 0.6061, -4.274), (-0.5497, 0.7246, -1.233), (-0.5414, 0.6073, -3.903), (-0.5935, 0.5498, -3.859), (-0.66, 0.6104, -3.855), (-0.608, 0.6678, -3.9), (-0.4618, 0.6862, -1.731), (-0.5139, 0.6288, -1.686), (-0.5805, 0.6893, -1.683), (-0.5284, 0.7468, -1.727), (-0.4083, 0.4839, -4.322), (-0.3161, 0.6109, -1.281), (-0.4425, 0.4313, -4.278), (-0.3473, 0.5668, -1.237), (-0.4837, 0.533, -4.319), (-0.3915, 0.66, -1.278), (-0.5179, 0.4803, -4.274), (-0.4227, 0.6159, -1.233), (-0.3956, 0.5014, -3.903), (-0.4378, 0.4364, -3.859), (-0.5132, 0.4855, -3.855), (-0.471, 0.5505, -3.9), (-0.3297, 0.5921, -1.731), (-0.3719, 0.5271, -1.686), (-0.4473, 0.5762, -1.683), (-0.4051, 0.6412, -1.727), (-0.2445, 0.401, -4.322), (-0.1738, 0.5412, -1.281), (-0.2698, 0.3435, -4.278), (-0.1975, 0.4926, -1.237), (-0.3268, 0.4374, -4.319), (-0.2561, 0.5775, -1.278), (-0.3521, 0.3799, -4.274), (-0.2798, 0.529, -1.233), (-0.2348, 0.4203, -3.903), (-0.266, 0.3493, -3.859), (-0.3483, 0.3857, -3.855), (-0.317, 0.4567, -3.9), (-0.1843, 0.5204, -1.731), (-0.2155, 0.4494, -1.686), (-0.2978, 0.4858, -1.683), (-0.2666, 0.5568, -1.727), (-0.06254, 0.3525, -4.322), (-0.01525, 0.5022, -1.281), (-0.07827, 0.2917, -4.278), (-0.03087, 0.4505, -1.237), (-0.1496, 0.3752, -4.319), (-0.1023, 0.5249, -1.278), (-0.1653, 0.3144, -4.274), (-0.1179, 0.4732, -1.233), (-0.05603, 0.3731, -3.903), (-0.07545, 0.2981, -3.859), (-0.1625, 0.3208, -3.855), (-0.1431, 0.3958, -3.9), (-0.02225, 0.4801, -1.731), (-0.04167, 0.405, -1.686), (-0.1287, 0.4277, -1.683), (-0.1093, 0.5027, -1.727), (0.1191, 0.3198, -4.322), (0.1418, 0.4751, -1.281), (0.1134, 0.2573, -4.278), (0.1347, 0.4216, -1.237), (0.02956, 0.3283, -4.319), (0.05223, 0.4836, -1.278), (0.02379, 0.2658, -4.274), (0.04511, 0.4301, -1.233), (0.1223, 0.3412, -3.903), (0.1151, 0.264, -3.859), (0.02556, 0.2725, -3.855), (0.03269, 0.3497, -3.9), (0.1384, 0.4522, -1.731), (0.1313, 0.375, -1.686), (0.04176, 0.3834, -1.683), (0.04888, 0.4606, -1.727), (-0.6528, 2.317, -4.543), (1.298, 1.929, -4.543), (0.4261, 0.298, -4.543), (-1.003, 1.471, -4.543), (0.6504, 2.576, -4.543), (1.187, 0.8065, -4.543), (-0.6528, 0.6253, -4.543), (-0.4716, 2.465, -4.543), (1.366, 1.704, -4.543), (0.1928, 0.275, -4.543), (-0.9801, 1.704, -4.543), (0.8572, 2.465, -4.543), (1.038, 0.6253, -4.543), (-0.8016, 0.8065, -4.543), (-0.2649, 2.576, -4.543), (1.389, 1.471, -4.543), (-0.04052, 0.298, -4.543), (-0.9121, 1.929, -4.543), (1.038, 2.317, -4.543), (0.8572, 0.4765, -4.543), (-0.9121, 1.013, -4.543), (-0.04051, 2.644, -4.543), (1.366, 1.238, -4.543), (-0.2649, 0.366, -4.543), (-0.8016, 2.135, -4.543), (1.187, 2.135, -4.543), (0.6504, 0.366, -4.543), (-0.9801, 1.238, -4.543), (0.4261, 2.644, -4.543), (1.298, 1.013, -4.543), (-0.4716, 0.4765, -4.543), (0.1928, 2.667, -4.543)], [], [(800, 1, 3, 801), (801, 3, 5, 802), (802, 5, 7, 803), (803, 7, 9, 804), (804, 9, 11, 805), (805, 11, 13, 806), (806, 13, 15, 807), (807, 15, 17, 808), (808, 17, 19, 809), (809, 19, 21, 810), (810, 21, 23, 811), (811, 23, 25, 812), (812, 25, 27, 813), (813, 27, 29, 814), (814, 29, 31, 815), (815, 31, 33, 816), (816, 33, 35, 817), (817, 35, 37, 818), (818, 37, 39, 819), (819, 39, 41, 820), (820, 41, 43, 821), (821, 43, 45, 822), (822, 45, 47, 823), (823, 47, 49, 824), (824, 49, 51, 825), (825, 51, 53, 826), (826, 53, 55, 827), (827, 55, 57, 828), (828, 57, 59, 829), (829, 59, 61, 830), (3, 1, 63, 61, 59, 57, 55, 53, 51, 49, 47, 45, 43, 41, 39, 37, 35, 33, 31, 29, 27, 25, 23, 21, 19, 17, 15, 13, 11, 9, 7, 5), (830, 61, 63, 831), (831, 63, 1, 800), (1496, 1472, 92, 91), (77, 78, 110, 109), (1497, 1473, 70, 69), (1498, 1474, 79, 78), (1499, 1475, 88, 87), (1500, 1476, 66, 65), (1501, 1477, 75, 74), (1502, 1478, 84, 83), (1472, 1479, 93, 92), (1473, 1480, 71, 70), (1474, 1481, 80, 79), (1475, 1482, 89, 88), (1476, 1483, 67, 66), (1477, 1484, 76, 75), (1478, 1485, 85, 84), (1479, 1486, 94, 93), (1480, 1487, 72, 71), (1481, 1488, 81, 80), (1482, 1489, 90, 89), (1483, 1490, 68, 67), (1484, 1491, 77, 76), (1485, 1492, 86, 85), (1486, 1493, 95, 94), (1487, 1494, 73, 72), (1488, 1495, 82, 81), (1489, 1496, 91, 90), (1490, 1497, 69, 68), (1491, 1498, 78, 77), (1492, 1499, 87, 86), (1503, 1500, 65, 64), (1493, 1503, 64, 95), (1494, 1501, 74, 73), (1495, 1502, 83, 82), (112, 113, 145, 144), (64, 65, 97, 96), (91, 92, 124, 123), (78, 79, 111, 110), (65, 66, 98, 97), (92, 93, 125, 124), (79, 80, 112, 111), (66, 67, 99, 98), (93, 94, 126, 125), (80, 81, 113, 112), (67, 68, 100, 99), (94, 95, 127, 126), (81, 82, 114, 113), (68, 69, 101, 100), (95, 64, 96, 127), (82, 83, 115, 114), (69, 70, 102, 101), (83, 84, 116, 115), (70, 71, 103, 102), (84, 85, 117, 116), (71, 72, 104, 103), (85, 86, 118, 117), (72, 73, 105, 104), (86, 87, 119, 118), (73, 74, 106, 105), (87, 88, 120, 119), (74, 75, 107, 106), (88, 89, 121, 120), (75, 76, 108, 107), (89, 90, 122, 121), (76, 77, 109, 108), (90, 91, 123, 122), (147, 148, 180, 179), (99, 100, 132, 131), (126, 127, 159, 158), (113, 114, 146, 145), (100, 101, 133, 132), (127, 96, 128, 159), (114, 115, 147, 146), (101, 102, 134, 133), (115, 116, 148, 147), (102, 103, 135, 134), (116, 117, 149, 148), (103, 104, 136, 135), (117, 118, 150, 149), (104, 105, 137, 136), (118, 119, 151, 150), (105, 106, 138, 137), (119, 120, 152, 151), (106, 107, 139, 138), (120, 121, 153, 152), (107, 108, 140, 139), (121, 122, 154, 153), (108, 109, 141, 140), (122, 123, 155, 154), (109, 110, 142, 141), (96, 97, 129, 128), (123, 124, 156, 155), (110, 111, 143, 142), (97, 98, 130, 129), (124, 125, 157, 156), (111, 112, 144, 143), (98, 99, 131, 130), (125, 126, 158, 157), (182, 183, 247, 246), (134, 135, 167, 166), (148, 149, 181, 180), (135, 136, 168, 167), (149, 150, 182, 181), (136, 137, 169, 168), (150, 151, 183, 182), (137, 138, 170, 169), (151, 152, 184, 183), (138, 139, 171, 170), (152, 153, 185, 184), (139, 140, 172, 171), (153, 154, 186, 185), (140, 141, 173, 172), (154, 155, 187, 186), (141, 142, 174, 173), (128, 129, 161, 160), (155, 156, 188, 187), (142, 143, 175, 174), (129, 130, 162, 161), (156, 157, 189, 188), (143, 144, 176, 175), (130, 131, 163, 162), (157, 158, 190, 189), (144, 145, 177, 176), (131, 132, 164, 163), (158, 159, 191, 190), (145, 146, 178, 177), (132, 133, 165, 164), (159, 128, 160, 191), (146, 147, 179, 178), (133, 134, 166, 165), (36, 38, 205, 222), (18, 20, 203, 221), (62, 0, 223, 220), (0, 2, 201, 223), (44, 46, 199, 219), (26, 28, 197, 218), (8, 10, 195, 217), (52, 54, 193, 216), (34, 36, 222, 215), (16, 18, 221, 214), (60, 62, 220, 213), (42, 44, 219, 212), (24, 26, 218, 211), (6, 8, 217, 210), (50, 52, 216, 209), (32, 34, 215, 208), (14, 16, 214, 207), (58, 60, 213, 206), (40, 42, 212, 204), (22, 24, 211, 202), (4, 6, 210, 200), (48, 50, 209, 198), (30, 32, 208, 196), (12, 14, 207, 194), (56, 58, 206, 192), (38, 40, 204, 205), (20, 22, 202, 203), (2, 4, 200, 201), (46, 48, 198, 199), (28, 30, 196, 197), (10, 12, 194, 195), (54, 56, 192, 193), (224, 225, 226, 227, 228, 229, 230, 231, 232, 233, 234, 235, 236, 237, 238, 239, 240, 241, 242, 243, 244, 245, 246, 247, 248, 249, 250, 251, 252, 253, 254, 255), (169, 170, 234, 233), (183, 184, 248, 247), (170, 171, 235, 234), (184, 185, 249, 248), (171, 172, 236, 235), (185, 186, 250, 249), (172, 173, 237, 236), (186, 187, 251, 250), (173, 174, 238, 237), (160, 161, 225, 224), (187, 188, 252, 251), (174, 175, 239, 238), (161, 162, 226, 225), (188, 189, 253, 252), (175, 176, 240, 239), (162, 163, 227, 226), (189, 190, 254, 253), (176, 177, 241, 240), (163, 164, 228, 227), (190, 191, 255, 254), (177, 178, 242, 241), (164, 165, 229, 228), (191, 160, 224, 255), (178, 179, 243, 242), (165, 166, 230, 229), (179, 180, 244, 243), (166, 167, 231, 230), (180, 181, 245, 244), (167, 168, 232, 231), (181, 182, 246, 245), (168, 169, 233, 232), (222, 205, 286, 279), (221, 203, 285, 278), (220, 223, 287, 277), (223, 201, 284, 287), (219, 199, 283, 276), (218, 197, 282, 275), (217, 195, 281, 274), (216, 193, 280, 273), (215, 222, 279, 272), (214, 221, 278, 271), (213, 220, 277, 270), (212, 219, 276, 269), (211, 218, 275, 268), (210, 217, 274, 267), (209, 216, 273, 266), (208, 215, 272, 265), (207, 214, 271, 264), (206, 213, 270, 263), (204, 212, 269, 262), (202, 211, 268, 261), (200, 210, 267, 260), (198, 209, 266, 259), (196, 208, 265, 258), (194, 207, 264, 257), (192, 206, 263, 256), (205, 204, 262, 286), (203, 202, 261, 285), (201, 200, 260, 284), (199, 198, 259, 283), (197, 196, 258, 282), (195, 194, 257, 281), (193, 192, 256, 280), (385, 384, 293, 317), (387, 386, 306, 299), (389, 388, 318, 311), (391, 390, 292, 316), (393, 392, 305, 298), (394, 385, 317, 310), (396, 395, 291, 315), (398, 397, 304, 297), (400, 399, 319, 309), (402, 401, 290, 314), (404, 403, 303, 296), (399, 391, 316, 319), (406, 405, 289, 313), (408, 407, 302, 295), (409, 396, 315, 308), (411, 410, 288, 312), (413, 412, 301, 294), (414, 402, 314, 307), (384, 415, 300, 293), (386, 406, 313, 306), (390, 387, 299, 292), (392, 411, 312, 305), (395, 393, 298, 291), (397, 389, 311, 304), (401, 398, 297, 290), (403, 394, 310, 303), (405, 404, 296, 289), (407, 400, 309, 302), (410, 408, 295, 288), (412, 409, 308, 301), (388, 413, 294, 318), (415, 414, 307, 300), (353, 352, 344, 337), (355, 354, 330, 323), (357, 356, 343, 336), (359, 358, 329, 322), (361, 360, 342, 335), (363, 362, 328, 321), (365, 364, 341, 334), (367, 366, 327, 320), (369, 368, 340, 333), (371, 370, 326, 350), (373, 372, 339, 332), (375, 374, 325, 349), (377, 376, 338, 331), (356, 371, 350, 343), (379, 378, 324, 348), (354, 353, 337, 330), (360, 375, 349, 342), (380, 355, 323, 347), (358, 357, 336, 329), (364, 381, 351, 341), (382, 359, 322, 346), (362, 361, 335, 328), (381, 379, 348, 351), (383, 363, 321, 345), (366, 365, 334, 327), (368, 380, 347, 340), (352, 367, 320, 344), (370, 369, 333, 326), (372, 382, 346, 339), (374, 373, 332, 325), (376, 383, 345, 338), (378, 377, 331, 324), (292, 299, 377, 378), (306, 313, 383, 376), (293, 300, 373, 374), (307, 314, 382, 372), (294, 301, 369, 370), (312, 288, 367, 352), (308, 315, 380, 368), (295, 302, 365, 366), (313, 289, 363, 383), (319, 316, 379, 381), (296, 303, 361, 362), (314, 290, 359, 382), (309, 319, 381, 364), (297, 304, 357, 358), (315, 291, 355, 380), (310, 317, 375, 360), (298, 305, 353, 354), (316, 292, 378, 379), (311, 318, 371, 356), (299, 306, 376, 377), (317, 293, 374, 375), (300, 307, 372, 373), (318, 294, 370, 371), (301, 308, 368, 369), (288, 295, 366, 367), (302, 309, 364, 365), (289, 296, 362, 363), (303, 310, 360, 361), (290, 297, 358, 359), (304, 311, 356, 357), (291, 298, 354, 355), (305, 312, 352, 353), (268, 275, 414, 415), (286, 262, 413, 388), (269, 276, 409, 412), (256, 263, 408, 410), (270, 277, 400, 407), (257, 264, 404, 405), (271, 278, 394, 403), (258, 265, 398, 401), (272, 279, 389, 397), (259, 266, 393, 395), (273, 280, 411, 392), (260, 267, 387, 390), (274, 281, 406, 386), (261, 268, 415, 384), (275, 282, 402, 414), (262, 269, 412, 413), (280, 256, 410, 411), (276, 283, 396, 409), (263, 270, 407, 408), (281, 257, 405, 406), (287, 284, 391, 399), (264, 271, 403, 404), (282, 258, 401, 402), (277, 287, 399, 400), (265, 272, 397, 398), (283, 259, 395, 396), (278, 285, 385, 394), (266, 273, 392, 393), (284, 260, 390, 391), (279, 286, 388, 389), (267, 274, 386, 387), (285, 261, 384, 385), (350, 326, 333, 340, 347, 323, 330, 337, 344, 320, 327, 334, 341, 351, 348, 324, 331, 338, 345, 321, 328, 335, 342, 349, 325, 332, 339, 346, 322, 329, 336, 343), (671, 447, 416, 640), (670, 446, 447, 671), (669, 445, 446, 670), (668, 444, 445, 669), (667, 443, 444, 668), (666, 442, 443, 667), (665, 441, 442, 666), (664, 440, 441, 665), (663, 439, 440, 664), (662, 438, 439, 663), (661, 437, 438, 662), (660, 436, 437, 661), (659, 435, 436, 660), (658, 434, 435, 659), (657, 433, 434, 658), (656, 432, 433, 657), (655, 431, 432, 656), (654, 430, 431, 655), (653, 429, 430, 654), (652, 428, 429, 653), (651, 427, 428, 652), (650, 426, 427, 651), (649, 425, 426, 650), (648, 424, 425, 649), (647, 423, 424, 648), (646, 422, 423, 647), (645, 421, 422, 646), (644, 420, 421, 645), (643, 419, 420, 644), (642, 418, 419, 643), (641, 417, 418, 642), (640, 416, 417, 641), (447, 479, 448, 416), (446, 478, 479, 447), (445, 477, 478, 446), (444, 476, 477, 445), (443, 475, 476, 444), (442, 474, 475, 443), (441, 473, 474, 442), (440, 472, 473, 441), (439, 471, 472, 440), (438, 470, 471, 439), (437, 469, 470, 438), (436, 468, 469, 437), (435, 467, 468, 436), (434, 466, 467, 435), (433, 465, 466, 434), (432, 464, 465, 433), (431, 463, 464, 432), (430, 462, 463, 431), (429, 461, 462, 430), (428, 460, 461, 429), (427, 459, 460, 428), (426, 458, 459, 427), (425, 457, 458, 426), (424, 456, 457, 425), (423, 455, 456, 424), (422, 454, 455, 423), (421, 453, 454, 422), (420, 452, 453, 421), (419, 451, 452, 420), (418, 450, 451, 419), (417, 449, 450, 418), (416, 448, 449, 417), (543, 511, 480, 512), (512, 480, 481, 513), (513, 481, 482, 514), (514, 482, 483, 515), (515, 483, 484, 516), (516, 484, 485, 517), (517, 485, 486, 518), (518, 486, 487, 519), (519, 487, 488, 520), (520, 488, 489, 521), (521, 489, 490, 522), (522, 490, 491, 523), (523, 491, 492, 524), (524, 492, 493, 525), (525, 493, 494, 526), (526, 494, 495, 527), (527, 495, 496, 528), (528, 496, 497, 529), (529, 497, 498, 530), (530, 498, 499, 531), (531, 499, 500, 532), (532, 500, 501, 533), (533, 501, 502, 534), (534, 502, 503, 535), (535, 503, 504, 536), (536, 504, 505, 537), (537, 505, 506, 538), (538, 506, 507, 539), (539, 507, 508, 540), (540, 508, 509, 541), (541, 509, 510, 542), (542, 510, 511, 543), (735, 542, 543, 704), (734, 541, 542, 735), (733, 540, 541, 734), (732, 539, 540, 733), (731, 538, 539, 732), (730, 537, 538, 731), (729, 536, 537, 730), (728, 535, 536, 729), (727, 534, 535, 728), (726, 533, 534, 727), (725, 532, 533, 726), (724, 531, 532, 725), (723, 530, 531, 724), (722, 529, 530, 723), (721, 528, 529, 722), (720, 527, 528, 721), (719, 526, 527, 720), (718, 525, 526, 719), (717, 524, 525, 718), (716, 523, 524, 717), (715, 522, 523, 716), (714, 521, 522, 715), (713, 520, 521, 714), (712, 519, 520, 713), (711, 518, 519, 712), (710, 517, 518, 711), (709, 516, 517, 710), (708, 515, 516, 709), (707, 514, 515, 708), (706, 513, 514, 707), (705, 512, 513, 706), (704, 543, 512, 705), (607, 575, 544, 576), (576, 544, 545, 577), (577, 545, 546, 578), (578, 546, 547, 579), (579, 547, 548, 580), (580, 548, 549, 581), (581, 549, 550, 582), (582, 550, 551, 583), (583, 551, 552, 584), (584, 552, 553, 585), (585, 553, 554, 586), (586, 554, 555, 587), (587, 555, 556, 588), (588, 556, 557, 589), (589, 557, 558, 590), (590, 558, 559, 591), (591, 559, 560, 592), (592, 560, 561, 593), (593, 561, 562, 594), (594, 562, 563, 595), (595, 563, 564, 596), (596, 564, 565, 597), (597, 565, 566, 598), (598, 566, 567, 599), (599, 567, 568, 600), (600, 568, 569, 601), (601, 569, 570, 602), (602, 570, 571, 603), (603, 571, 572, 604), (604, 572, 573, 605), (605, 573, 574, 606), (606, 574, 575, 607), (798, 606, 607, 799), (797, 605, 606, 798), (796, 604, 605, 797), (795, 603, 604, 796), (794, 602, 603, 795), (793, 601, 602, 794), (792, 600, 601, 793), (791, 599, 600, 792), (790, 598, 599, 791), (789, 597, 598, 790), (788, 596, 597, 789), (787, 595, 596, 788), (786, 594, 595, 787), (785, 593, 594, 786), (784, 592, 593, 785), (783, 591, 592, 784), (782, 590, 591, 783), (781, 589, 590, 782), (780, 588, 589, 781), (779, 587, 588, 780), (778, 586, 587, 779), (777, 585, 586, 778), (776, 584, 585, 777), (775, 583, 584, 776), (774, 582, 583, 775), (773, 581, 582, 774), (772, 580, 581, 773), (771, 579, 580, 772), (770, 578, 579, 771), (769, 577, 578, 770), (768, 576, 577, 769), (799, 607, 576, 768), (479, 639, 608, 448), (478, 638, 639, 479), (477, 637, 638, 478), (476, 636, 637, 477), (475, 635, 636, 476), (474, 634, 635, 475), (473, 633, 634, 474), (472, 632, 633, 473), (471, 631, 632, 472), (470, 630, 631, 471), (469, 629, 630, 470), (468, 628, 629, 469), (467, 627, 628, 468), (466, 626, 627, 467), (465, 625, 626, 466), (464, 624, 625, 465), (463, 623, 624, 464), (462, 622, 623, 463), (461, 621, 622, 462), (460, 620, 621, 461), (459, 619, 620, 460), (458, 618, 619, 459), (457, 617, 618, 458), (456, 616, 617, 457), (455, 615, 616, 456), (454, 614, 615, 455), (453, 613, 614, 454), (452, 612, 613, 453), (451, 611, 612, 452), (450, 610, 611, 451), (449, 609, 610, 450), (448, 608, 609, 449), (703, 640, 641, 672), (672, 641, 642, 673), (673, 642, 643, 674), (674, 643, 644, 675), (675, 644, 645, 676), (676, 645, 646, 677), (677, 646, 647, 678), (678, 647, 648, 679), (679, 648, 649, 680), (680, 649, 650, 681), (681, 650, 651, 682), (682, 651, 652, 683), (683, 652, 653, 684), (684, 653, 654, 685), (685, 654, 655, 686), (686, 655, 656, 687), (687, 656, 657, 688), (688, 657, 658, 689), (689, 658, 659, 690), (690, 659, 660, 691), (691, 660, 661, 692), (692, 661, 662, 693), (693, 662, 663, 694), (694, 663, 664, 695), (695, 664, 665, 696), (696, 665, 666, 697), (697, 666, 667, 698), (698, 667, 668, 699), (699, 668, 669, 700), (700, 669, 670, 701), (701, 670, 671, 702), (702, 671, 640, 703), (510, 702, 703, 511), (509, 701, 702, 510), (508, 700, 701, 509), (507, 699, 700, 508), (506, 698, 699, 507), (505, 697, 698, 506), (504, 696, 697, 505), (503, 695, 696, 504), (502, 694, 695, 503), (501, 693, 694, 502), (500, 692, 693, 501), (499, 691, 692, 500), (498, 690, 691, 499), (497, 689, 690, 498), (496, 688, 689, 497), (495, 687, 688, 496), (494, 686, 687, 495), (493, 685, 686, 494), (492, 684, 685, 493), (491, 683, 684, 492), (490, 682, 683, 491), (489, 681, 682, 490), (488, 680, 681, 489), (487, 679, 680, 488), (486, 678, 679, 487), (485, 677, 678, 486), (484, 676, 677, 485), (483, 675, 676, 484), (482, 674, 675, 483), (481, 673, 674, 482), (480, 672, 673, 481), (511, 703, 672, 480), (767, 704, 705, 736), (736, 705, 706, 737), (737, 706, 707, 738), (738, 707, 708, 739), (739, 708, 709, 740), (740, 709, 710, 741), (741, 710, 711, 742), (742, 711, 712, 743), (743, 712, 713, 744), (744, 713, 714, 745), (745, 714, 715, 746), (746, 715, 716, 747), (747, 716, 717, 748), (748, 717, 718, 749), (749, 718, 719, 750), (750, 719, 720, 751), (751, 720, 721, 752), (752, 721, 722, 753), (753, 722, 723, 754), (754, 723, 724, 755), (755, 724, 725, 756), (756, 725, 726, 757), (757, 726, 727, 758), (758, 727, 728, 759), (759, 728, 729, 760), (760, 729, 730, 761), (761, 730, 731, 762), (762, 731, 732, 763), (763, 732, 733, 764), (764, 733, 734, 765), (765, 734, 735, 766), (766, 735, 704, 767), (574, 766, 767, 575), (573, 765, 766, 574), (572, 764, 765, 573), (571, 763, 764, 572), (570, 762, 763, 571), (569, 761, 762, 570), (568, 760, 761, 569), (567, 759, 760, 568), (566, 758, 759, 567), (565, 757, 758, 566), (564, 756, 757, 565), (563, 755, 756, 564), (562, 754, 755, 563), (561, 753, 754, 562), (560, 752, 753, 561), (559, 751, 752, 560), (558, 750, 751, 559), (557, 749, 750, 558), (556, 748, 749, 557), (555, 747, 748, 556), (554, 746, 747, 555), (553, 745, 746, 554), (552, 744, 745, 553), (551, 743, 744, 552), (550, 742, 743, 551), (549, 741, 742, 550), (548, 740, 741, 549), (547, 739, 740, 548), (546, 738, 739, 547), (545, 737, 738, 546), (544, 736, 737, 545), (575, 767, 736, 544), (0, 799, 768, 2), (2, 768, 769, 4), (4, 769, 770, 6), (6, 770, 771, 8), (8, 771, 772, 10), (10, 772, 773, 12), (12, 773, 774, 14), (14, 774, 775, 16), (16, 775, 776, 18), (18, 776, 777, 20), (20, 777, 778, 22), (22, 778, 779, 24), (24, 779, 780, 26), (26, 780, 781, 28), (28, 781, 782, 30), (30, 782, 783, 32), (32, 783, 784, 34), (34, 784, 785, 36), (36, 785, 786, 38), (38, 786, 787, 40), (40, 787, 788, 42), (42, 788, 789, 44), (44, 789, 790, 46), (46, 790, 791, 48), (48, 791, 792, 50), (50, 792, 793, 52), (52, 793, 794, 54), (54, 794, 795, 56), (56, 795, 796, 58), (58, 796, 797, 60), (60, 797, 798, 62), (62, 798, 799, 0), (639, 831, 800, 608), (638, 830, 831, 639), (637, 829, 830, 638), (636, 828, 829, 637), (635, 827, 828, 636), (634, 826, 827, 635), (633, 825, 826, 634), (632, 824, 825, 633), (631, 823, 824, 632), (630, 822, 823, 631), (629, 821, 822, 630), (628, 820, 821, 629), (627, 819, 820, 628), (626, 818, 819, 627), (625, 817, 818, 626), (624, 816, 817, 625), (623, 815, 816, 624), (622, 814, 815, 623), (621, 813, 814, 622), (620, 812, 813, 621), (619, 811, 812, 620), (618, 810, 811, 619), (617, 809, 810, 618), (616, 808, 809, 617), (615, 807, 808, 616), (614, 806, 807, 615), (613, 805, 806, 614), (612, 804, 805, 613), (611, 803, 804, 612), (610, 802, 803, 611), (609, 801, 802, 610), (608, 800, 801, 609), (844, 833, 835, 845), (845, 835, 839, 846), (846, 839, 837, 847), (847, 837, 833, 844), (834, 838, 836, 832), (839, 835, 833, 837), (836, 843, 840, 832), (838, 842, 843, 836), (834, 841, 842, 838), (832, 840, 841, 834), (843, 847, 844, 840), (842, 846, 847, 843), (841, 845, 846, 842), (840, 844, 845, 841), (860, 849, 851, 861), (861, 851, 855, 862), (862, 855, 853, 863), (850, 854, 852, 848), (855, 851, 849, 853), (852, 859, 856, 848), (854, 858, 859, 852), (850, 857, 858, 854), (848, 856, 857, 850), (859, 863, 860, 856), (858, 862, 863, 859), (857, 861, 862, 858), (856, 860, 861, 857), (876, 865, 867, 877), (877, 867, 871, 878), (878, 871, 869, 879), (866, 870, 868, 864), (871, 867, 865, 869), (868, 875, 872, 864), (870, 874, 875, 868), (866, 873, 874, 870), (864, 872, 873, 866), (875, 879, 876, 872), (874, 878, 879, 875), (873, 877, 878, 874), (872, 876, 877, 873), (892, 881, 883, 893), (893, 883, 887, 894), (894, 887, 885, 895), (882, 886, 884, 880), (887, 883, 881, 885), (884, 891, 888, 880), (886, 890, 891, 884), (882, 889, 890, 886), (880, 888, 889, 882), (891, 895, 892, 888), (890, 894, 895, 891), (889, 893, 894, 890), (888, 892, 893, 889), (908, 897, 899, 909), (909, 899, 903, 910), (910, 903, 901, 911), (898, 902, 900, 896), (903, 899, 897, 901), (900, 907, 904, 896), (902, 906, 907, 900), (898, 905, 906, 902), (896, 904, 905, 898), (907, 911, 908, 904), (906, 910, 911, 907), (905, 909, 910, 906), (904, 908, 909, 905), (924, 913, 915, 925), (925, 915, 919, 926), (926, 919, 917, 927), (914, 918, 916, 912), (919, 915, 913, 917), (916, 923, 920, 912), (918, 922, 923, 916), (914, 921, 922, 918), (912, 920, 921, 914), (923, 927, 924, 920), (922, 926, 927, 923), (921, 925, 926, 922), (920, 924, 925, 921), (940, 929, 931, 941), (941, 931, 935, 942), (942, 935, 933, 943), (930, 934, 932, 928), (935, 931, 929, 933), (932, 939, 936, 928), (934, 938, 939, 932), (930, 937, 938, 934), (928, 936, 937, 930), (939, 943, 940, 936), (938, 942, 943, 939), (937, 941, 942, 938), (936, 940, 941, 937), (956, 945, 947, 957), (957, 947, 951, 958), (958, 951, 949, 959), (946, 950, 948, 944), (951, 947, 945, 949), (948, 955, 952, 944), (950, 954, 955, 948), (946, 953, 954, 950), (944, 952, 953, 946), (955, 959, 956, 952), (954, 958, 959, 955), (953, 957, 958, 954), (952, 956, 957, 953), (972, 961, 963, 973), (973, 963, 967, 974), (974, 967, 965, 975), (962, 966, 964, 960), (967, 963, 961, 965), (964, 971, 968, 960), (966, 970, 971, 964), (962, 969, 970, 966), (960, 968, 969, 962), (971, 975, 972, 968), (970, 974, 975, 971), (969, 973, 974, 970), (968, 972, 973, 969), (988, 977, 979, 989), (989, 979, 983, 990), (990, 983, 981, 991), (978, 982, 980, 976), (983, 979, 977, 981), (980, 987, 984, 976), (982, 986, 987, 980), (978, 985, 986, 982), (976, 984, 985, 978), (987, 991, 988, 984), (986, 990, 991, 987), (985, 989, 990, 986), (984, 988, 989, 985), (1004, 993, 995, 1005), (1005, 995, 999, 1006), (1006, 999, 997, 1007), (994, 998, 996, 992), (999, 995, 993, 997), (996, 1003, 1000, 992), (998, 1002, 1003, 996), (994, 1001, 1002, 998), (992, 1000, 1001, 994), (1003, 1007, 1004, 1000), (1002, 1006, 1007, 1003), (1001, 1005, 1006, 1002), (1000, 1004, 1005, 1001), (1020, 1009, 1011, 1021), (1021, 1011, 1015, 1022), (1022, 1015, 1013, 1023), (1010, 1014, 1012, 1008), (1015, 1011, 1009, 1013), (1012, 1019, 1016, 1008), (1014, 1018, 1019, 1012), (1010, 1017, 1018, 1014), (1008, 1016, 1017, 1010), (1019, 1023, 1020, 1016), (1018, 1022, 1023, 1019), (1017, 1021, 1022, 1018), (1016, 1020, 1021, 1017), (1036, 1025, 1027, 1037), (1037, 1027, 1031, 1038), (1038, 1031, 1029, 1039), (1026, 1030, 1028, 1024), (1031, 1027, 1025, 1029), (1028, 1035, 1032, 1024), (1030, 1034, 1035, 1028), (1026, 1033, 1034, 1030), (1024, 1032, 1033, 1026), (1035, 1039, 1036, 1032), (1034, 1038, 1039, 1035), (1033, 1037, 1038, 1034), (1032, 1036, 1037, 1033), (1052, 1041, 1043, 1053), (1053, 1043, 1047, 1054), (1054, 1047, 1045, 1055), (1042, 1046, 1044, 1040), (1047, 1043, 1041, 1045), (1044, 1051, 1048, 1040), (1046, 1050, 1051, 1044), (1042, 1049, 1050, 1046), (1040, 1048, 1049, 1042), (1051, 1055, 1052, 1048), (1050, 1054, 1055, 1051), (1049, 1053, 1054, 1050), (1048, 1052, 1053, 1049), (1068, 1057, 1059, 1069), (1069, 1059, 1063, 1070), (1070, 1063, 1061, 1071), (1058, 1062, 1060, 1056), (1063, 1059, 1057, 1061), (1060, 1067, 1064, 1056), (1062, 1066, 1067, 1060), (1058, 1065, 1066, 1062), (1056, 1064, 1065, 1058), (1067, 1071, 1068, 1064), (1066, 1070, 1071, 1067), (1065, 1069, 1070, 1066), (1064, 1068, 1069, 1065), (1084, 1073, 1075, 1085), (1085, 1075, 1079, 1086), (1086, 1079, 1077, 1087), (1074, 1078, 1076, 1072), (1079, 1075, 1073, 1077), (1076, 1083, 1080, 1072), (1078, 1082, 1083, 1076), (1074, 1081, 1082, 1078), (1072, 1080, 1081, 1074), (1083, 1087, 1084, 1080), (1082, 1086, 1087, 1083), (1081, 1085, 1086, 1082), (1080, 1084, 1085, 1081), (1100, 1089, 1091, 1101), (1101, 1091, 1095, 1102), (1102, 1095, 1093, 1103), (1090, 1094, 1092, 1088), (1095, 1091, 1089, 1093), (1092, 1099, 1096, 1088), (1094, 1098, 1099, 1092), (1090, 1097, 1098, 1094), (1088, 1096, 1097, 1090), (1099, 1103, 1100, 1096), (1098, 1102, 1103, 1099), (1097, 1101, 1102, 1098), (1096, 1100, 1101, 1097), (1116, 1105, 1107, 1117), (1117, 1107, 1111, 1118), (1118, 1111, 1109, 1119), (1106, 1110, 1108, 1104), (1111, 1107, 1105, 1109), (1108, 1115, 1112, 1104), (1110, 1114, 1115, 1108), (1106, 1113, 1114, 1110), (1104, 1112, 1113, 1106), (1115, 1119, 1116, 1112), (1114, 1118, 1119, 1115), (1113, 1117, 1118, 1114), (1112, 1116, 1117, 1113), (1132, 1121, 1123, 1133), (1133, 1123, 1127, 1134), (1134, 1127, 1125, 1135), (1122, 1126, 1124, 1120), (1127, 1123, 1121, 1125), (1124, 1131, 1128, 1120), (1126, 1130, 1131, 1124), (1122, 1129, 1130, 1126), (1120, 1128, 1129, 1122), (1131, 1135, 1132, 1128), (1130, 1134, 1135, 1131), (1129, 1133, 1134, 1130), (1128, 1132, 1133, 1129), (1148, 1137, 1139, 1149), (1149, 1139, 1143, 1150), (1150, 1143, 1141, 1151), (1138, 1142, 1140, 1136), (1143, 1139, 1137, 1141), (1140, 1147, 1144, 1136), (1142, 1146, 1147, 1140), (1138, 1145, 1146, 1142), (1136, 1144, 1145, 1138), (1147, 1151, 1148, 1144), (1146, 1150, 1151, 1147), (1145, 1149, 1150, 1146), (1144, 1148, 1149, 1145), (1164, 1153, 1155, 1165), (1165, 1155, 1159, 1166), (1166, 1159, 1157, 1167), (1154, 1158, 1156, 1152), (1159, 1155, 1153, 1157), (1156, 1163, 1160, 1152), (1158, 1162, 1163, 1156), (1154, 1161, 1162, 1158), (1152, 1160, 1161, 1154), (1163, 1167, 1164, 1160), (1162, 1166, 1167, 1163), (1161, 1165, 1166, 1162), (1160, 1164, 1165, 1161), (1180, 1169, 1171, 1181), (1181, 1171, 1175, 1182), (1182, 1175, 1173, 1183), (1170, 1174, 1172, 1168), (1175, 1171, 1169, 1173), (1172, 1179, 1176, 1168), (1174, 1178, 1179, 1172), (1170, 1177, 1178, 1174), (1168, 1176, 1177, 1170), (1179, 1183, 1180, 1176), (1178, 1182, 1183, 1179), (1177, 1181, 1182, 1178), (1176, 1180, 1181, 1177), (1196, 1185, 1187, 1197), (1197, 1187, 1191, 1198), (1198, 1191, 1189, 1199), (1186, 1190, 1188, 1184), (1191, 1187, 1185, 1189), (1188, 1195, 1192, 1184), (1190, 1194, 1195, 1188), (1186, 1193, 1194, 1190), (1184, 1192, 1193, 1186), (1195, 1199, 1196, 1192), (1194, 1198, 1199, 1195), (1193, 1197, 1198, 1194), (1192, 1196, 1197, 1193), (1212, 1201, 1203, 1213), (1213, 1203, 1207, 1214), (1214, 1207, 1205, 1215), (1202, 1206, 1204, 1200), (1207, 1203, 1201, 1205), (1204, 1211, 1208, 1200), (1206, 1210, 1211, 1204), (1202, 1209, 1210, 1206), (1200, 1208, 1209, 1202), (1211, 1215, 1212, 1208), (1210, 1214, 1215, 1211), (1209, 1213, 1214, 1210), (1208, 1212, 1213, 1209), (1228, 1217, 1219, 1229), (1229, 1219, 1223, 1230), (1230, 1223, 1221, 1231), (1218, 1222, 1220, 1216), (1223, 1219, 1217, 1221), (1220, 1227, 1224, 1216), (1222, 1226, 1227, 1220), (1218, 1225, 1226, 1222), (1216, 1224, 1225, 1218), (1227, 1231, 1228, 1224), (1226, 1230, 1231, 1227), (1225, 1229, 1230, 1226), (1224, 1228, 1229, 1225), (1244, 1233, 1235, 1245), (1245, 1235, 1239, 1246), (1246, 1239, 1237, 1247), (1234, 1238, 1236, 1232), (1239, 1235, 1233, 1237), (1236, 1243, 1240, 1232), (1238, 1242, 1243, 1236), (1234, 1241, 1242, 1238), (1232, 1240, 1241, 1234), (1243, 1247, 1244, 1240), (1242, 1246, 1247, 1243), (1241, 1245, 1246, 1242), (1240, 1244, 1245, 1241), (1260, 1249, 1251, 1261), (1261, 1251, 1255, 1262), (1262, 1255, 1253, 1263), (1250, 1254, 1252, 1248), (1255, 1251, 1249, 1253), (1252, 1259, 1256, 1248), (1254, 1258, 1259, 1252), (1250, 1257, 1258, 1254), (1248, 1256, 1257, 1250), (1259, 1263, 1260, 1256), (1258, 1262, 1263, 1259), (1257, 1261, 1262, 1258), (1256, 1260, 1261, 1257), (1276, 1265, 1267, 1277), (1277, 1267, 1271, 1278), (1278, 1271, 1269, 1279), (1266, 1270, 1268, 1264), (1271, 1267, 1265, 1269), (1268, 1275, 1272, 1264), (1270, 1274, 1275, 1268), (1266, 1273, 1274, 1270), (1264, 1272, 1273, 1266), (1275, 1279, 1276, 1272), (1274, 1278, 1279, 1275), (1273, 1277, 1278, 1274), (1272, 1276, 1277, 1273), (1292, 1281, 1283, 1293), (1293, 1283, 1287, 1294), (1294, 1287, 1285, 1295), (1282, 1286, 1284, 1280), (1287, 1283, 1281, 1285), (1284, 1291, 1288, 1280), (1286, 1290, 1291, 1284), (1282, 1289, 1290, 1286), (1280, 1288, 1289, 1282), (1291, 1295, 1292, 1288), (1290, 1294, 1295, 1291), (1289, 1293, 1294, 1290), (1288, 1292, 1293, 1289), (1308, 1297, 1299, 1309), (1309, 1299, 1303, 1310), (1310, 1303, 1301, 1311), (1298, 1302, 1300, 1296), (1303, 1299, 1297, 1301), (1300, 1307, 1304, 1296), (1302, 1306, 1307, 1300), (1298, 1305, 1306, 1302), (1296, 1304, 1305, 1298), (1307, 1311, 1308, 1304), (1306, 1310, 1311, 1307), (1305, 1309, 1310, 1306), (1304, 1308, 1309, 1305), (1324, 1313, 1315, 1325), (1325, 1315, 1319, 1326), (1326, 1319, 1317, 1327), (1314, 1318, 1316, 1312), (1319, 1315, 1313, 1317), (1316, 1323, 1320, 1312), (1318, 1322, 1323, 1316), (1314, 1321, 1322, 1318), (1312, 1320, 1321, 1314), (1323, 1327, 1324, 1320), (1322, 1326, 1327, 1323), (1321, 1325, 1326, 1322), (1320, 1324, 1325, 1321), (1340, 1329, 1331, 1341), (1341, 1331, 1335, 1342), (1342, 1335, 1333, 1343), (1330, 1334, 1332, 1328), (1335, 1331, 1329, 1333), (1332, 1339, 1336, 1328), (1334, 1338, 1339, 1332), (1330, 1337, 1338, 1334), (1328, 1336, 1337, 1330), (1339, 1343, 1340, 1336), (1338, 1342, 1343, 1339), (1337, 1341, 1342, 1338), (1336, 1340, 1341, 1337), (1356, 1345, 1347, 1357), (1357, 1347, 1351, 1358), (1358, 1351, 1349, 1359), (1346, 1350, 1348, 1344), (1351, 1347, 1345, 1349), (1348, 1355, 1352, 1344), (1350, 1354, 1355, 1348), (1346, 1353, 1354, 1350), (1344, 1352, 1353, 1346), (1355, 1359, 1356, 1352), (1354, 1358, 1359, 1355), (1353, 1357, 1358, 1354), (1352, 1356, 1357, 1353), (1372, 1361, 1363, 1373), (1373, 1363, 1367, 1374), (1374, 1367, 1365, 1375), (1362, 1366, 1364, 1360), (1367, 1363, 1361, 1365), (1364, 1371, 1368, 1360), (1366, 1370, 1371, 1364), (1362, 1369, 1370, 1366), (1360, 1368, 1369, 1362), (1371, 1375, 1372, 1368), (1370, 1374, 1375, 1371), (1369, 1373, 1374, 1370), (1368, 1372, 1373, 1369), (1388, 1377, 1379, 1389), (1389, 1379, 1383, 1390), (1390, 1383, 1381, 1391), (1378, 1382, 1380, 1376), (1383, 1379, 1377, 1381), (1380, 1387, 1384, 1376), (1382, 1386, 1387, 1380), (1378, 1385, 1386, 1382), (1376, 1384, 1385, 1378), (1387, 1391, 1388, 1384), (1386, 1390, 1391, 1387), (1385, 1389, 1390, 1386), (1384, 1388, 1389, 1385), (1404, 1393, 1395, 1405), (1405, 1395, 1399, 1406), (1406, 1399, 1397, 1407), (1394, 1398, 1396, 1392), (1399, 1395, 1393, 1397), (1396, 1403, 1400, 1392), (1398, 1402, 1403, 1396), (1394, 1401, 1402, 1398), (1392, 1400, 1401, 1394), (1403, 1407, 1404, 1400), (1402, 1406, 1407, 1403), (1401, 1405, 1406, 1402), (1400, 1404, 1405, 1401), (1420, 1409, 1411, 1421), (1421, 1411, 1415, 1422), (1422, 1415, 1413, 1423), (1410, 1414, 1412, 1408), (1415, 1411, 1409, 1413), (1412, 1419, 1416, 1408), (1414, 1418, 1419, 1412), (1410, 1417, 1418, 1414), (1408, 1416, 1417, 1410), (1419, 1423, 1420, 1416), (1418, 1422, 1423, 1419), (1417, 1421, 1422, 1418), (1416, 1420, 1421, 1417), (1436, 1425, 1427, 1437), (1437, 1427, 1431, 1438), (1438, 1431, 1429, 1439), (1426, 1430, 1428, 1424), (1431, 1427, 1425, 1429), (1428, 1435, 1432, 1424), (1430, 1434, 1435, 1428), (1426, 1433, 1434, 1430), (1424, 1432, 1433, 1426), (1435, 1439, 1436, 1432), (1434, 1438, 1439, 1435), (1433, 1437, 1438, 1434), (1432, 1436, 1437, 1433), (1452, 1441, 1443, 1453), (1453, 1443, 1447, 1454), (1454, 1447, 1445, 1455), (1442, 1446, 1444, 1440), (1447, 1443, 1441, 1445), (1444, 1451, 1448, 1440), (1446, 1450, 1451, 1444), (1442, 1449, 1450, 1446), (1440, 1448, 1449, 1442), (1451, 1455, 1452, 1448), (1450, 1454, 1455, 1451), (1449, 1453, 1454, 1450), (1448, 1452, 1453, 1449), (1468, 1457, 1459, 1469), (1469, 1459, 1463, 1470), (1470, 1463, 1461, 1471), (1458, 1462, 1460, 1456), (1463, 1459, 1457, 1461), (1460, 1467, 1464, 1456), (1462, 1466, 1467, 1460), (1458, 1465, 1466, 1462), (1456, 1464, 1465, 1458), (1467, 1471, 1468, 1464), (1466, 1470, 1471, 1467), (1465, 1469, 1470, 1466), (1464, 1468, 1469, 1465), (279, 286, 1502, 1495), (278, 285, 1501, 1494), (277, 287, 1503, 1493), (287, 284, 1500, 1503), (276, 283, 1499, 1492), (275, 282, 1498, 1491), (274, 281, 1497, 1490), (273, 280, 1496, 1489), (272, 279, 1495, 1488), (271, 278, 1494, 1487), (270, 277, 1493, 1486), (269, 276, 1492, 1485), (268, 275, 1491, 1484), (267, 274, 1490, 1483), (266, 273, 1489, 1482), (265, 272, 1488, 1481), (264, 271, 1487, 1480), (263, 270, 1486, 1479), (262, 269, 1485, 1478), (261, 268, 1484, 1477), (260, 267, 1483, 1476), (259, 266, 1482, 1475), (258, 265, 1481, 1474), (257, 264, 1480, 1473), (256, 263, 1479, 1472), (286, 262, 1478, 1502), (285, 261, 1477, 1501), (284, 260, 1476, 1500), (283, 259, 1475, 1499), (282, 258, 1474, 1498), (281, 257, 1473, 1497), (280, 256, 1472, 1496)])
me_cylinder.polygons.foreach_set('use_smooth', [1, 1, 1, 1, 1, 1, 1, 1, 1, 1, 1, 1, 1, 1, 1, 1, 1, 1, 1, 1, 1, 1, 1, 1, 1, 1, 1, 1, 1, 1, 0, 1, 1, 1, 0, 1, 1, 1, 1, 1, 1, 1, 1, 1, 1, 1, 1, 1, 1, 1, 1, 1, 1, 1, 1, 1, 1, 1, 1, 1, 1, 1, 1, 1, 1, 1, 1, 0, 0, 0, 0, 0, 0, 0, 0, 0, 0, 0, 0, 0, 0, 0, 0, 0, 0, 0, 0, 0, 0, 0, 0, 0, 0, 0, 0, 0, 0, 0, 0, 1, 1, 1, 1, 1, 1, 1, 1, 1, 1, 1, 1, 1, 1, 1, 1, 1, 1, 1, 1, 1, 1, 1, 1, 1, 1, 1, 1, 1, 1, 1, 1, 0, 0, 0, 0, 0, 0, 0, 0, 0, 0, 0, 0, 0, 0, 0, 0, 0, 0, 0, 0, 0, 0, 0, 0, 0, 0, 0, 0, 0, 0, 0, 0, 0, 0, 0, 0, 0, 0, 0, 0, 0, 0, 0, 0, 0, 0, 0, 0, 0, 0, 0, 0, 0, 0, 0, 0, 0, 0, 0, 0, 0, 0, 0, 0, 1, 1, 1, 1, 1, 1, 1, 1, 1, 1, 1, 1, 1, 1, 1, 1, 1, 1, 1, 1, 1, 1, 1, 1, 1, 1, 1, 1, 1, 1, 1, 0, 0, 0, 0, 0, 0, 0, 0, 0, 0, 0, 0, 0, 0, 0, 0, 0, 0, 0, 0, 0, 0, 0, 0, 0, 0, 0, 0, 0, 0, 0, 0, 0, 0, 0, 0, 0, 0, 0, 0, 0, 0, 0, 0, 0, 0, 0, 0, 0, 0, 0, 0, 0, 0, 0, 0, 0, 0, 0, 0, 0, 0, 0, 0, 0, 0, 0, 0, 0, 0, 0, 0, 0, 0, 0, 0, 0, 0, 0, 0, 0, 0, 0, 0, 0, 0, 0, 0, 0, 0, 0, 0, 0, 0, 0, 0, 0, 0, 0, 0, 0, 0, 0, 0, 0, 0, 0, 0, 0, 0, 0, 0, 0, 0, 0, 0, 0, 0, 0, 0, 0, 0, 0, 0, 0, 0, 0, 0, 0, 0, 0, 0, 0, 0, 0, 0, 0, 0, 0, 0, 0, 0, 0, 0, 0, 0, 0, 0, 0, 0, 0, 0, 0, 0, 0, 0, 0, 0, 0, 0, 0, 0, 0, 0, 0, 0, 0, 0, 0, 0, 0, 0, 0, 0, 0, 0, 0, 0, 0, 0, 0, 0, 0, 0, 0, 0, 0, 0, 0, 0, 0, 0, 0, 0, 0, 0, 0, 0, 0, 0, 0, 0, 0, 0, 0, 0, 0, 0, 0, 0, 0, 0, 0, 0, 0, 0, 0, 0, 0, 0, 0, 0, 0, 0, 0, 0, 0, 0, 0, 0, 0, 0, 0, 0, 0, 0, 0, 0, 0, 0, 0, 0, 0, 0, 0, 0, 0, 0, 0, 0, 0, 0, 0, 0, 0, 0, 0, 0, 0, 0, 0, 0, 0, 0, 0, 0, 0, 0, 0, 0, 0, 0, 0, 0, 0, 0, 0, 0, 0, 0, 0, 0, 0, 0, 0, 0, 0, 0, 0, 0, 0, 0, 0, 0, 0, 0, 0, 0, 0, 0, 0, 0, 0, 0, 0, 0, 0, 0, 0, 0, 0, 0, 0, 0, 0, 0, 0, 0, 0, 0, 0, 0, 0, 0, 0, 0, 0, 0, 0, 0, 0, 0, 0, 0, 0, 0, 0, 0, 0, 0, 0, 0, 0, 0, 0, 0, 0, 0, 0, 0, 0, 0, 0, 0, 0, 0, 0, 0, 0, 0, 0, 0, 0, 0, 0, 0, 0, 0, 0, 0, 0, 0, 0, 0, 0, 0, 0, 0, 0, 0, 0, 0, 0, 0, 0, 1, 1, 1, 1, 1, 1, 1, 1, 1, 1, 1, 1, 1, 1, 1, 1, 1, 1, 1, 1, 1, 1, 1, 1, 1, 1, 1, 1, 1, 1, 1, 1, 0, 0, 0, 0, 0, 0, 0, 0, 0, 0, 0, 0, 0, 0, 0, 0, 0, 0, 0, 0, 0, 0, 0, 0, 0, 0, 0, 0, 0, 0, 0, 0, 1, 1, 1, 1, 1, 1, 1, 1, 1, 1, 1, 1, 1, 1, 1, 1, 1, 1, 1, 1, 1, 1, 1, 1, 1, 1, 1, 1, 1, 1, 1, 1, 0, 0, 0, 0, 0, 0, 0, 0, 0, 0, 0, 0, 0, 0, 0, 0, 0, 0, 0, 0, 0, 0, 0, 0, 0, 0, 0, 0, 0, 0, 0, 0, 1, 1, 1, 1, 1, 1, 1, 1, 1, 1, 1, 1, 1, 1, 1, 1, 1, 1, 1, 1, 1, 1, 1, 1, 1, 1, 1, 1, 1, 1, 1, 1, 1, 1, 1, 1, 1, 1, 1, 1, 1, 1, 1, 1, 1, 1, 1, 1, 1, 1, 1, 1, 1, 1, 1, 1, 1, 1, 1, 1, 1, 1, 1, 1, 0, 0, 0, 0, 0, 0, 0, 0, 0, 0, 0, 0, 0, 0, 0, 0, 0, 0, 0, 0, 0, 0, 0, 0, 0, 0, 0, 0, 0, 0, 0, 0, 0, 0, 0, 0, 0, 0, 0, 0, 0, 0, 0, 0, 0, 0, 0, 0, 0, 0, 0, 0, 0, 0, 0, 0, 0, 0, 0, 0, 0, 0, 0, 0, 0, 0, 0, 0, 0, 0, 0, 0, 0, 0, 0, 0, 0, 0, 0, 0, 0, 0, 0, 0, 0, 0, 0, 0, 0, 0, 0, 0, 0, 0, 0, 0, 0, 0, 0, 0, 0, 0, 0, 0, 0, 0, 0, 0, 0, 0, 0, 0, 0, 0, 0, 0, 0, 0, 0, 0, 0, 0, 0, 0, 0, 0, 0, 0, 0, 0, 0, 0, 0, 0, 0, 0, 0, 0, 0, 0, 0, 0, 0, 0, 0, 0, 0, 0, 0, 0, 0, 0, 0, 0, 0, 0, 0, 0, 0, 0, 0, 0, 0, 0, 0, 0, 0, 0, 0, 0, 0, 0, 0, 0, 0, 0, 0, 0, 0, 0, 0, 0, 0, 0, 0, 0, 0, 0, 0, 0, 0, 0, 0, 0, 0, 0, 0, 0, 0, 0, 0, 0, 0, 0, 0, 0, 0, 0, 0, 0, 0, 0, 0, 0, 0, 0, 0, 0, 0, 0, 0, 0, 0, 0, 0, 0, 0, 0, 0, 0, 0, 0, 0, 0, 0, 0, 0, 0, 0, 0, 0, 0, 0, 0, 0, 0, 0, 0, 0, 0, 0, 0, 0, 0, 0, 0, 0, 0, 0, 0, 0, 0, 0, 0, 0, 0, 0, 0, 0, 0, 0, 0, 0, 0, 0, 0, 0, 0, 0, 0, 0, 0, 0, 0, 0, 0, 0, 0, 0, 0, 0, 0, 0, 0, 0, 0, 0, 0, 0, 0, 0, 0, 0, 0, 0, 0, 0, 0, 0, 0, 0, 0, 0, 0, 0, 0, 0, 0, 0, 0, 0, 0, 0, 0, 0, 0, 0, 0, 0, 0, 0, 0, 0, 0, 0, 0, 0, 0, 0, 0, 0, 0, 0, 0, 0, 0, 0, 0, 0, 0, 0, 0, 0, 0, 0, 0, 0, 0, 0, 0, 0, 0, 0, 0, 0, 0, 0, 0, 0, 0, 0, 0, 0, 0, 0, 0, 0, 0, 0, 0, 0, 0, 0, 0, 0, 0, 0, 0, 0, 0, 0, 0, 0, 0, 0, 0, 0, 0, 0, 0, 0, 0, 0, 0, 0, 0, 0, 0, 0, 0, 0, 0, 0, 0, 0, 0, 0, 0, 0, 0, 0, 0, 0, 0, 0, 0, 0, 0, 0, 0, 0, 0, 0, 0, 0, 0, 0, 0, 0, 0, 0, 0, 0, 0, 0, 0, 0, 0, 0, 0, 0, 0, 0, 0, 0, 0, 0, 0, 0, 0, 0, 0, 0, 0, 0, 0, 0, 0, 0, 0, 0, 0, 0, 0, 0, 0, 0, 0, 0, 0, 0, 0, 0, 0, 0, 0, 0, 0, 0, 0, 0, 0, 0, 0, 0, 0, 0, 0, 0, 0, 0, 0, 0, 0, 0, 0, 0, 0, 0, 0, 0, 0, 0, 0, 0, 0, 0, 0, 0, 0, 0, 0, 0, 0, 0, 0, 0, 0, 0, 0, 0, 0, 0, 0, 0, 0, 0, 0, 0, 0, 0, 0, 0, 0, 0, 0, 0, 0, 0, 0, 0, 0, 0])
me_cylinder.polygons.foreach_set('material_index', [1, 1, 1, 1, 1, 1, 1, 1, 1, 1, 1, 1, 1, 1, 1, 1, 1, 1, 1, 1, 1, 1, 1, 1, 1, 1, 1, 1, 1, 1, 0, 1, 1, 1, 2, 1, 1, 1, 1, 1, 1, 1, 1, 1, 1, 1, 1, 1, 1, 1, 1, 1, 1, 1, 1, 1, 1, 1, 1, 1, 1, 1, 1, 1, 1, 1, 2, 2, 2, 2, 2, 2, 2, 2, 2, 2, 2, 2, 2, 2, 2, 2, 2, 2, 2, 2, 2, 2, 2, 2, 2, 2, 2, 2, 2, 2, 2, 2, 2, 2, 2, 2, 2, 2, 2, 2, 2, 2, 2, 2, 2, 2, 2, 2, 2, 2, 2, 2, 2, 2, 2, 2, 2, 2, 2, 2, 2, 2, 2, 2, 2, 2, 2, 2, 2, 2, 2, 2, 2, 2, 2, 2, 2, 2, 2, 2, 2, 2, 2, 2, 2, 2, 2, 2, 2, 2, 2, 2, 2, 2, 2, 2, 2, 2, 2, 2, 2, 2, 2, 2, 2, 2, 2, 2, 2, 2, 2, 2, 2, 2, 2, 2, 2, 2, 2, 2, 2, 2, 2, 2, 2, 2, 2, 2, 0, 2, 2, 2, 2, 2, 2, 2, 2, 2, 2, 2, 2, 2, 2, 2, 2, 2, 2, 2, 2, 2, 2, 2, 2, 2, 2, 2, 2, 2, 2, 2, 2, 2, 2, 2, 2, 2, 2, 2, 2, 2, 2, 2, 2, 2, 2, 2, 2, 2, 2, 2, 2, 2, 2, 2, 2, 2, 2, 2, 2, 2, 2, 2, 2, 2, 2, 2, 2, 2, 2, 2, 2, 2, 2, 2, 2, 2, 2, 2, 2, 2, 2, 2, 2, 2, 2, 2, 2, 2, 2, 2, 2, 2, 2, 2, 2, 2, 2, 2, 2, 2, 2, 2, 2, 2, 2, 2, 2, 2, 2, 2, 2, 2, 2, 2, 2, 2, 2, 2, 2, 2, 2, 2, 2, 2, 2, 2, 2, 2, 2, 2, 2, 2, 2, 2, 2, 2, 2, 2, 2, 2, 2, 2, 2, 2, 2, 2, 2, 2, 2, 2, 2, 2, 2, 2, 2, 2, 2, 2, 2, 2, 2, 2, 2, 2, 2, 2, 2, 2, 2, 2, 2, 2, 2, 2, 2, 2, 2, 2, 2, 2, 2, 2, 2, 2, 2, 2, 2, 2, 2, 2, 0, 1, 1, 1, 1, 1, 1, 1, 1, 1, 1, 1, 1, 1, 1, 1, 1, 1, 1, 1, 1, 1, 1, 1, 1, 1, 1, 1, 1, 1, 1, 1, 1, 1, 1, 1, 1, 1, 1, 1, 1, 1, 1, 1, 1, 1, 1, 1, 1, 1, 1, 1, 1, 1, 1, 1, 1, 1, 1, 1, 1, 1, 1, 1, 1, 1, 1, 1, 1, 1, 1, 1, 1, 1, 1, 1, 1, 1, 1, 1, 1, 1, 1, 1, 1, 1, 1, 1, 1, 1, 1, 1, 1, 1, 1, 1, 1, 1, 1, 1, 1, 1, 1, 1, 1, 1, 1, 1, 1, 1, 1, 1, 1, 1, 1, 1, 1, 1, 1, 1, 1, 1, 1, 1, 1, 1, 1, 1, 1, 1, 1, 1, 1, 1, 1, 1, 1, 1, 1, 1, 1, 1, 1, 1, 1, 1, 1, 1, 1, 1, 1, 1, 1, 1, 1, 1, 1, 1, 1, 1, 1, 1, 1, 1, 1, 1, 1, 1, 1, 1, 1, 1, 1, 1, 1, 1, 1, 1, 1, 1, 1, 1, 1, 1, 1, 1, 1, 1, 1, 1, 1, 1, 1, 1, 1, 1, 1, 1, 1, 1, 1, 1, 1, 1, 1, 1, 1, 1, 1, 1, 1, 1, 1, 1, 1, 1, 1, 1, 1, 1, 1, 1, 1, 1, 1, 1, 1, 1, 1, 1, 1, 1, 1, 1, 1, 1, 1, 1, 1, 1, 1, 1, 1, 1, 1, 1, 1, 1, 1, 1, 1, 1, 1, 1, 1, 1, 1, 1, 1, 1, 1, 1, 1, 1, 1, 1, 1, 1, 1, 1, 1, 1, 1, 1, 1, 1, 1, 1, 1, 1, 1, 1, 1, 1, 1, 1, 1, 1, 1, 1, 1, 1, 1, 1, 1, 1, 1, 1, 1, 1, 1, 1, 1, 1, 1, 1, 1, 1, 1, 1, 1, 1, 1, 1, 1, 1, 1, 1, 1, 1, 1, 1, 1, 1, 1, 1, 1, 1, 1, 1, 1, 1, 1, 1, 1, 1, 1, 1, 1, 1, 1, 1, 1, 1, 1, 1, 1, 1, 1, 1, 1, 1, 1, 1, 1, 1, 1, 1, 1, 1, 1, 1, 1, 1, 1, 1, 1, 1, 1, 1, 1, 1, 1, 1, 1, 1, 1, 1, 1, 1, 1, 1, 1, 1, 1, 1, 1, 1, 1, 1, 1, 1, 1, 1, 1, 1, 1, 1, 1, 1, 1, 1, 1, 1, 1, 1, 1, 1, 1, 1, 1, 1, 1, 1, 1, 1, 1, 0, 0, 2, 0, 0, 0, 0, 2, 0, 0, 0, 2, 0, 0, 2, 2, 2, 2, 2, 2, 2, 2, 2, 2, 2, 2, 2, 2, 2, 2, 2, 2, 2, 2, 2, 2, 2, 2, 2, 2, 2, 2, 2, 2, 2, 2, 2, 2, 2, 2, 2, 2, 2, 2, 2, 2, 2, 2, 2, 2, 2, 2, 2, 2, 2, 2, 2, 2, 2, 2, 2, 2, 2, 2, 2, 2, 2, 2, 2, 2, 2, 2, 2, 2, 2, 2, 2, 2, 2, 2, 2, 2, 2, 2, 2, 2, 2, 2, 2, 2, 2, 2, 2, 2, 2, 2, 2, 2, 2, 2, 2, 2, 2, 2, 2, 2, 2, 2, 2, 2, 2, 2, 2, 2, 2, 2, 2, 2, 2, 2, 2, 2, 2, 2, 2, 2, 2, 2, 2, 2, 2, 2, 2, 2, 2, 2, 2, 2, 2, 2, 2, 2, 2, 2, 2, 2, 2, 2, 2, 2, 2, 2, 2, 2, 2, 2, 2, 2, 2, 2, 2, 2, 2, 2, 2, 2, 2, 2, 2, 2, 2, 2, 2, 2, 2, 2, 2, 2, 2, 2, 2, 2, 2, 2, 2, 2, 2, 2, 2, 2, 2, 2, 2, 2, 2, 2, 2, 2, 2, 2, 2, 2, 2, 2, 2, 2, 2, 2, 2, 2, 2, 2, 2, 2, 2, 2, 2, 2, 2, 2, 2, 2, 2, 2, 2, 2, 2, 2, 2, 2, 2, 2, 2, 2, 2, 2, 2, 2, 2, 2, 2, 2, 2, 2, 2, 2, 2, 2, 2, 2, 2, 2, 2, 2, 2, 2, 2, 2, 2, 2, 2, 2, 2, 2, 2, 2, 2, 2, 2, 2, 2, 2, 2, 2, 2, 2, 2, 2, 2, 2, 2, 2, 2, 2, 2, 2, 2, 2, 2, 2, 2, 2, 2, 2, 2, 2, 2, 2, 2, 2, 2, 2, 2, 2, 2, 2, 2, 2, 2, 2, 2, 2, 2, 2, 2, 2, 2, 2, 2, 2, 2, 2, 2, 2, 2, 2, 2, 2, 2, 2, 2, 2, 2, 2, 2, 2, 2, 2, 2, 2, 2, 2, 2, 2, 2, 2, 2, 2, 2, 2, 2, 2, 2, 2, 2, 2, 2, 2, 2, 2, 2, 2, 2, 2, 2, 2, 2, 2, 2, 2, 2, 2, 2, 2, 2, 2, 2, 2, 2, 2, 2, 2, 2, 2, 2, 2, 2, 2, 2, 2, 2, 2, 2, 2, 2, 2, 2, 2, 2, 2, 2, 2, 2, 2, 2, 2, 2, 2, 2, 2, 2, 2, 2, 2, 2, 2, 2, 2, 2, 2, 2, 2, 2, 2, 2, 2, 2, 2, 2, 2, 2, 2, 2, 2, 2, 2, 2, 2, 2, 2, 2, 2, 2, 2, 2, 2, 2, 2, 2, 2, 2, 2, 2, 2, 2, 2, 2, 2, 2, 2, 2, 2, 2, 2, 2, 2, 2, 2, 2, 2, 2, 2, 2, 2, 2, 2, 2, 2, 2, 2, 2, 2, 2, 2, 2, 2, 2, 2, 2, 2, 2, 2, 2, 2, 2, 2, 2, 2, 2, 2, 2, 2, 2, 2, 2, 2, 2, 2, 2, 2, 2, 2, 2, 2, 2, 2, 2, 2, 2, 2, 2, 2, 2, 2, 2, 2, 2, 2, 2, 2, 2, 2, 2, 2, 2, 2, 2, 2, 2, 2, 2, 2, 2])
me_cylinder.materials.append(mat_glass)
me_cylinder.materials.append(mat_material_001)
me_cylinder.materials.append(mat_material_003)
me_cylinder.use_remesh_preserve_volume = False
me_cylinder.use_remesh_preserve_attributes = False
me_cylinder.use_mirror_vertex_groups = False
me_cylinder.update()
me_cube_001 = bpy.data.meshes.new('Cube.001')
me_cube_001.from_pydata([(1.0, 1.0, -1.0), (1.0, -1.0, -1.0), (-1.0, -1.0, -1.0), (-1.0, 1.0, -1.0), (1.0, 1.0, 1.0), (1.0, -1.0, 1.0), (-1.0, -1.0, 1.0), (-1.0, 1.0, 1.0)], [], [(0, 1, 2, 3), (4, 7, 6, 5), (0, 4, 5, 1), (1, 5, 6, 2), (2, 6, 7, 3), (4, 0, 3, 7)])
me_cube_001.materials.append(mat_material)
me_cube_001.use_remesh_preserve_volume = False
me_cube_001.use_remesh_preserve_attributes = False
me_cube_001.use_mirror_vertex_groups = False
me_cube_001.update()

# ---- objects
ob_lamp_004 = bpy.data.objects.new('Lamp.004', light_lamp_004)
ob_lamp_002 = bpy.data.objects.new('Lamp.002', light_lamp_002)
ob_lamp_001 = bpy.data.objects.new('Lamp.001', light_lamp_001)
ob_fisheye = bpy.data.objects.new('fisheye', me_cylinder)
ob_grid = bpy.data.objects.new('grid', me_cube_001)
ob_lamp = bpy.data.objects.new('Lamp', light_lamp)
ob_camera = bpy.data.objects.new('Camera', cam_camera)

# ---- transforms, parenting, visibility, modifiers, constraints
ob_lamp_004.location = (3.808, 4.113, 2.605)
ob_lamp_004.rotation_euler = (0.6503, 0.05522, 1.866)
ob_lamp_004.lock_rotations_4d = False
ob_lamp_004.empty_display_type = 'ARROWS'
ob_lamp_004.color = (0.0, 0.0, 0.0, 0.0)
ob_lamp_004.lineart.crease_threshold = 0.0
ob_lamp_002.location = (-4.885, 3.621, 1.686)
ob_lamp_002.rotation_euler = (0.6503, 0.05522, 1.866)
ob_lamp_002.lock_rotations_4d = False
ob_lamp_002.empty_display_type = 'ARROWS'
ob_lamp_002.color = (0.0, 0.0, 0.0, 0.0)
ob_lamp_002.lineart.crease_threshold = 0.0
ob_lamp_001.location = (-3.667, -4.962, 3.079)
ob_lamp_001.rotation_euler = (0.6503, 0.05522, 1.866)
ob_lamp_001.lock_rotations_4d = False
ob_lamp_001.empty_display_type = 'ARROWS'
ob_lamp_001.color = (0.0, 0.0, 0.0, 0.0)
ob_lamp_001.lineart.crease_threshold = 0.0
ob_fisheye.location = (-0.1468, -1.104, 0.2093)
ob_fisheye.scale = (0.7545, 0.7545, -0.2036)
ob_fisheye.lineart.crease_threshold = 0.0
ob_grid.location = (0.003116, 0.0, 1.001)
ob_grid.lock_rotations_4d = False
ob_grid.empty_display_type = 'ARROWS'
ob_grid.hide_viewport = True
ob_grid.hide_render = True
ob_grid.lineart.crease_threshold = 0.0
ob_lamp.location = (1.474, 0.07147, 17.18)
ob_lamp.rotation_euler = (0.6503, 0.05522, 1.866)
ob_lamp.lock_rotations_4d = False
ob_lamp.empty_display_type = 'ARROWS'
ob_lamp.color = (0.0, 0.0, 0.0, 0.0)
ob_lamp.lineart.crease_threshold = 0.0
ob_camera.location = (7.481, -6.508, 5.344)
ob_camera.rotation_euler = (1.109, 0.0, 0.8149)
ob_camera.lock_rotations_4d = False
ob_camera.empty_display_type = 'ARROWS'
ob_camera.color = (0.0, 0.0, 0.0, 0.0)
ob_camera.display_type = 'WIRE'
ob_camera.lineart.crease_threshold = 0.0

# ---- collection membership
col_collection_1.objects.link(ob_lamp_004)
col_collection_1.objects.link(ob_lamp_002)
col_collection_1.objects.link(ob_lamp_001)
col_collection_1.objects.link(ob_fisheye)
col_collection_1.objects.link(ob_grid)
col_collection_1.objects.link(ob_lamp)
col_collection_1.objects.link(ob_camera)

# ---- scene / render settings (as saved in the file)
scene.camera = ob_camera
scene.frame_start = 1; scene.frame_end = 250; scene.frame_set(1)
scene.render.engine = 'BLENDER_EEVEE_NEXT'
scene.render.resolution_percentage = 50
scene.render.dither_intensity = 0.0
scene.cycles.use_denoising = False
scene.cycles.samples = 128
scene.cycles.sampling_pattern = 'TABULATED_SOBOL'
scene.cycles.use_adaptive_sampling = False
scene.cycles.use_light_tree = False
scene.cycles.blur_glossy = 0.0
scene.cycles.sample_clamp_indirect = 0.0
scene.view_settings.view_transform = 'Standard'
bpy.context.view_layer.update()
